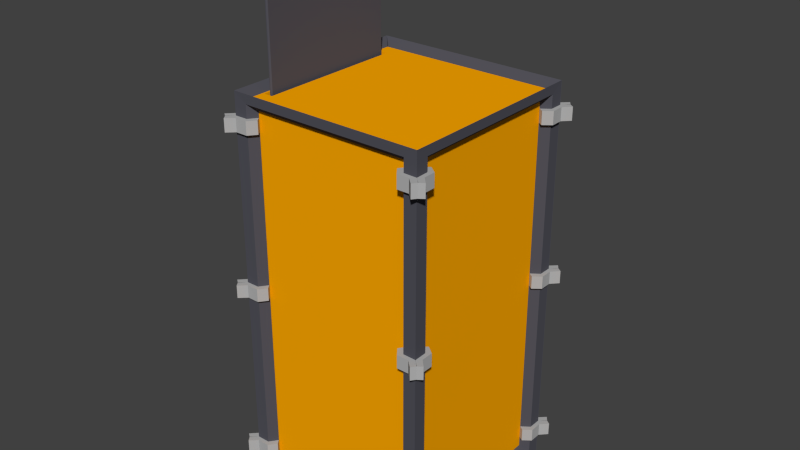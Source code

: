 # Source: DebrisCompactor.blend  (saved by Blender 2.76.0; exported with 4.5.12 LTS)
import bpy
from mathutils import Matrix  # noqa: F401  (used for matrix-valued properties, if any)

bpy.ops.wm.read_factory_settings(use_empty=True)
scene = bpy.context.scene
scene.name = 'Scene'

# ---- collections
col_collection_1 = bpy.data.collections.new('Collection 1'); scene.collection.children.link(col_collection_1)

# ---- materials (node trees are filled in below, after node groups)
mat_compactorbase = bpy.data.materials.new('CompactorBase')
mat_compactorbase.alpha_threshold = 0.0
mat_compactorbase.use_transparent_shadow = False
mat_compactorbase.diffuse_color = (1.0, 0.3962, 0.0, 1.0)
mat_compactorbase.roughness = 0.5
mat_compactorbase.specular_intensity = 0.3789
mat_compactoredge = bpy.data.materials.new('CompactorEdge')
mat_compactoredge.alpha_threshold = 0.0
mat_compactoredge.use_transparent_shadow = False
mat_compactoredge.diffuse_color = (0.08392, 0.08392, 0.1025, 1.0)
mat_compactoredge.roughness = 0.5
mat_compactoredge.specular_intensity = 0.4684
mat_compactorclamp = bpy.data.materials.new('CompactorClamp')
mat_compactorclamp.alpha_threshold = 0.0
mat_compactorclamp.use_transparent_shadow = False
mat_compactorclamp.diffuse_color = (0.448, 0.448, 0.448, 1.0)
mat_compactorclamp.roughness = 0.5
mat_redbutton = bpy.data.materials.new('RedButton')
mat_redbutton.alpha_threshold = 0.0
mat_redbutton.use_transparent_shadow = False
mat_redbutton.diffuse_color = (0.8, 0.0, 0.003511, 1.0)
mat_redbutton.specular_color = (1.0, 0.006444, 0.0)
mat_redbutton.roughness = 0.5
mat_redbutton.specular_intensity = 0.0
mat_glass = bpy.data.materials.new('Glass')
mat_glass.alpha_threshold = 0.0
mat_glass.use_transparent_shadow = False
mat_glass.roughness = 0.5

# ---- material node trees

# ---- world
world_world = bpy.data.worlds.new('World'); scene.world = world_world
world_world.color = (0.05088, 0.05088, 0.05088)
world_world.use_sun_shadow = False
world_world.sun_shadow_jitter_overblur = 0.0
world_world.cycles.sampling_method = 'MANUAL'
world_world.cycles.sample_map_resolution = 256

# ---- meshes
me_circle_002 = bpy.data.meshes.new('Circle.002')
me_circle_002.from_pydata([(0.04811, 1.999, -2.417), (0.04811, -1.999, -2.417), (0.04811, -1.999, 2.29), (0.04811, 1.999, 2.29), (-0.04838, 1.999, 2.29), (-0.04838, -1.999, 2.29), (-0.04838, -1.999, -2.417), (-0.04838, 1.999, -2.417), (-0.009799, 2.369, -2.807), (-0.04838, 2.33, -2.807), (-0.009799, 2.33, -2.846), (-0.009799, -2.369, -2.807), (-0.009799, -2.33, -2.846), (-0.04838, -2.33, -2.807), (-0.009799, -2.369, 2.681), (-0.04838, -2.33, 2.681), (-0.009799, -2.33, 2.719), (-0.009799, 2.369, 2.681), (-0.009799, 2.33, 2.719), (-0.04838, 2.33, 2.681), (0.01822, -2.33, -2.846), (0.01822, -2.369, -2.807), (0.0568, -2.33, -2.807), (0.01822, 2.33, -2.846), (0.0568, 2.33, -2.807), (0.01822, 2.369, -2.807), (0.01822, -2.369, 2.681), (0.01822, -2.33, 2.719), (0.0568, -2.33, 2.681), (0.01822, 2.33, 2.719), (0.01822, 2.369, 2.681), (0.0568, 2.33, 2.681), (0.04811, 1.999, -0.0634), (0.04811, -1.999, -0.0634), (-0.04838, 1.999, -0.0634), (-0.04838, -1.999, -0.0634), (0.04811, -1.999, 1.113), (-0.04838, -1.999, 1.113), (-0.04838, -2.33, 1.309), (0.04811, 1.999, 1.113), (-0.04838, 1.999, 1.113), (0.04811, 1.999, -1.24), (-0.04838, 1.999, -1.24), (0.04811, -1.999, -1.24), (-0.04838, -1.999, -1.24), (0.04811, 1.999, 0.2195), (-0.04838, 1.999, 0.2195), (0.04811, -1.999, 0.2195), (-0.04838, -1.999, 0.2195), (0.04811, -1.999, 1.396), (-0.04838, -1.999, 1.396), (0.04811, 1.999, 1.396), (-0.04838, 1.999, 1.396), (0.04811, -1.999, -0.9572), (-0.04838, -1.999, -0.9572), (0.04811, 1.999, -0.9572), (-0.04838, 1.999, -0.9572), (-0.04838, 2.33, -1.153)], [], [(16, 18, 29, 27), (28, 22, 21, 26), (10, 12, 20, 23), (4, 5, 2, 3), (8, 9, 10), (11, 12, 13), (14, 15, 16), (17, 18, 19), (20, 21, 22), (23, 24, 25), (26, 27, 28), (29, 30, 31), (31, 30, 25, 24), (12, 10, 9, 13), (15, 19, 18, 16), (25, 8, 10, 23), (11, 21, 20, 12), (16, 27, 26, 14), (17, 30, 29, 18), (31, 28, 27, 29), (22, 24, 23, 20), (49, 51, 3, 2), (52, 4, 3, 51), (6, 7, 0, 1), (44, 6, 1, 43), (48, 35, 33, 47), (56, 34, 32, 55), (53, 55, 32, 33), (9, 57, 56, 42, 7, 6, 44, 54, 35, 48, 37, 38, 13), (11, 13, 38, 15, 14), (57, 9, 8, 17, 19), (50, 37, 36, 49), (46, 40, 39, 45), (47, 45, 39, 36), (11, 14, 26, 21), (22, 28, 31, 24), (15, 38, 37, 50, 5, 4, 52, 40, 46, 34, 56, 57, 19), (1, 0, 41, 43), (7, 42, 41, 0), (54, 44, 43, 53), (33, 32, 45, 47), (34, 46, 45, 32), (37, 48, 47, 36), (5, 50, 49, 2), (40, 52, 51, 39), (36, 39, 51, 49), (17, 8, 25, 30), (35, 54, 53, 33), (43, 41, 55, 53), (42, 56, 55, 41), (56, 54, 53, 55), (47, 45, 46, 48), (52, 50, 49, 51), (40, 37, 36, 39), (34, 35, 33, 32), (43, 41, 42, 44), (56, 54, 44, 42), (46, 48, 35, 34), (52, 50, 37, 40)])
me_circle_002.polygons.foreach_set('material_index', [1, 1, 1, 1, 1, 1, 1, 1, 1, 1, 1, 1, 1, 1, 1, 1, 1, 1, 1, 1, 1, 1, 1, 1, 1, 1, 1, 1, 1, 1, 1, 2, 1, 1, 1, 1, 1, 1, 1, 2, 2, 2, 1, 1, 2, 2, 1, 1, 2, 2, 2, 2, 2, 2, 2, 2, 2, 2, 2])
me_circle_002.materials.append(mat_compactorbase)
me_circle_002.materials.append(mat_compactoredge)
me_circle_002.materials.append(mat_compactorclamp)
me_circle_002.use_remesh_preserve_volume = False
me_circle_002.use_remesh_preserve_attributes = False
me_circle_002.use_mirror_vertex_groups = False
me_circle_002.update()
me_circle_001 = bpy.data.meshes.new('Circle.001')
me_circle_001.from_pydata([(-0.9698, 1.067, -0.57), (-0.97, 1.049, -0.6625), (-0.9701, 0.9963, -0.741), (-0.9702, 0.9178, -0.7935), (-0.9702, 0.8252, -0.8119), (-0.9702, 0.7326, -0.7935), (-0.9701, 0.6542, -0.741), (-0.97, 0.6017, -0.6625), (-0.9698, 0.5833, -0.57), (-0.9697, 0.6017, -0.4774), (-0.9696, 0.6542, -0.3989), (-0.9695, 0.7326, -0.3465), (-0.9694, 0.8252, -0.3281), (-0.9695, 0.9178, -0.3465), (-0.9696, 0.9963, -0.3989), (-0.9697, 1.049, -0.4774), (-1.175, 1.003, -0.5696), (-1.175, 0.9893, -0.6376), (-1.175, 0.9508, -0.6952), (-1.175, 0.8932, -0.7337), (-1.175, 0.8252, -0.7472), (-1.175, 0.7572, -0.7337), (-1.175, 0.6996, -0.6952), (-1.175, 0.6611, -0.6376), (-1.175, 0.6476, -0.5696), (-1.175, 0.6611, -0.5017), (-1.175, 0.6996, -0.444), (-1.175, 0.7572, -0.4055), (-1.175, 0.8252, -0.392), (-1.175, 0.8932, -0.4055), (-1.175, 0.9508, -0.444), (-1.175, 0.9893, -0.5017), (-1.206, 0.993, -0.5696), (-1.207, 0.9803, -0.6338), (-1.207, 0.9439, -0.6882), (-1.207, 0.8894, -0.7246), (-1.207, 0.8252, -0.7374), (-1.207, 0.761, -0.7246), (-1.207, 0.7065, -0.6882), (-1.207, 0.6702, -0.6338), (-1.206, 0.6574, -0.5696), (-1.206, 0.6702, -0.5053), (-1.206, 0.7065, -0.4509), (-1.206, 0.761, -0.4145), (-1.206, 0.8252, -0.4017), (-1.206, 0.8894, -0.4145), (-1.206, 0.9439, -0.4509), (-1.206, 0.9803, -0.5053), (-1.229, 0.976, -0.5695), (-1.229, 0.9645, -0.6272), (-1.229, 0.9318, -0.6762), (-1.229, 0.8829, -0.7088), (-1.229, 0.8252, -0.7203), (-1.229, 0.7675, -0.7088), (-1.229, 0.7186, -0.6762), (-1.229, 0.6859, -0.6272), (-1.229, 0.6744, -0.5695), (-1.229, 0.6859, -0.5118), (-1.229, 0.7186, -0.4629), (-1.229, 0.7675, -0.4302), (-1.229, 0.8252, -0.4187), (-1.229, 0.8829, -0.4302), (-1.229, 0.9318, -0.4629), (-1.229, 0.9645, -0.5118), (-1.248, 0.9488, -0.5693), (-1.248, 0.9395, -0.6162), (-1.248, 0.9129, -0.656), (-1.248, 0.8732, -0.6825), (-1.248, 0.8263, -0.6919), (-1.248, 0.7794, -0.6825), (-1.248, 0.7397, -0.656), (-1.248, 0.7131, -0.6162), (-1.248, 0.7038, -0.5693), (-1.248, 0.7131, -0.5224), (-1.247, 0.7397, -0.4827), (-1.247, 0.7794, -0.4561), (-1.247, 0.8263, -0.4468), (-1.247, 0.8732, -0.4561), (-1.247, 0.9129, -0.4827), (-1.248, 0.9395, -0.5224), (-1.259, 0.911, -0.5693), (-1.259, 0.9046, -0.6017), (-1.259, 0.8862, -0.6292), (-1.259, 0.8587, -0.6476), (-1.259, 0.8263, -0.654), (-1.259, 0.7939, -0.6476), (-1.259, 0.7664, -0.6292), (-1.259, 0.748, -0.6017), (-1.259, 0.7416, -0.5693), (-1.259, 0.748, -0.5369), (-1.259, 0.7664, -0.5094), (-1.259, 0.7939, -0.4911), (-1.259, 0.8263, -0.4846), (-1.259, 0.8587, -0.4911), (-1.259, 0.8862, -0.5094), (-1.259, 0.9046, -0.5369), (-0.9987, 1.003, -0.5699), (-1.005, 1.003, -0.5699), (-0.9988, 0.9893, -0.6379), (-1.005, 0.9893, -0.6379), (-0.9989, 0.9508, -0.6955), (-1.005, 0.9508, -0.6955), (-0.999, 0.8932, -0.734), (-1.005, 0.8932, -0.734), (-0.999, 0.8252, -0.7475), (-1.005, 0.8252, -0.7475), (-0.999, 0.7572, -0.734), (-1.005, 0.7572, -0.734), (-0.9989, 0.6996, -0.6955), (-1.005, 0.6996, -0.6955), (-0.9988, 0.6611, -0.6379), (-1.005, 0.6611, -0.6379), (-0.9987, 0.6476, -0.5699), (-1.005, 0.6476, -0.5699), (-0.9986, 0.6611, -0.502), (-1.005, 0.6611, -0.5019), (-0.9985, 0.6996, -0.4443), (-1.005, 0.6996, -0.4443), (-0.9984, 0.7572, -0.4058), (-1.005, 0.7572, -0.4058), (-0.9984, 0.8252, -0.3923), (-1.004, 0.8252, -0.3923), (-0.9984, 0.8932, -0.4058), (-1.005, 0.8932, -0.4058), (-0.9985, 0.9508, -0.4443), (-1.005, 0.9508, -0.4443), (-0.9986, 0.9893, -0.502), (-1.005, 0.9893, -0.5019), (-1.048, 1.067, -0.5698), (-1.048, 1.049, -0.6624), (-1.048, 0.9963, -0.7409), (-1.048, 0.9178, -0.7933), (-1.048, 0.8252, -0.8118), (-1.048, 0.7326, -0.7933), (-1.048, 0.6541, -0.7409), (-1.048, 0.6017, -0.6624), (-1.048, 0.5833, -0.5698), (-1.048, 0.6017, -0.4773), (-1.048, 0.6541, -0.3988), (-1.048, 0.7326, -0.3463), (-1.048, 0.8252, -0.3279), (-1.048, 0.9178, -0.3463), (-1.048, 0.9963, -0.3988), (-1.048, 1.049, -0.4773), (-1.048, 1.011, -0.5698), (-1.048, 0.9967, -0.6409), (-1.048, 0.9565, -0.7011), (-1.048, 0.8962, -0.7413), (-1.048, 0.8252, -0.7554), (-1.048, 0.7542, -0.7413), (-1.048, 0.694, -0.7011), (-1.048, 0.6537, -0.6409), (-1.048, 0.6396, -0.5698), (-1.048, 0.6537, -0.4988), (-1.048, 0.694, -0.4386), (-1.048, 0.7542, -0.3984), (-1.048, 0.8252, -0.3842), (-1.048, 0.8962, -0.3984), (-1.048, 0.9565, -0.4386), (-1.048, 0.9967, -0.4988), (-0.9698, -0.7386, -0.57), (-0.97, -0.757, -0.6625), (-0.9701, -0.8095, -0.741), (-0.9702, -0.888, -0.7935), (-0.9702, -0.9805, -0.8119), (-0.9702, -1.073, -0.7935), (-0.9701, -1.152, -0.741), (-0.97, -1.204, -0.6625), (-0.9698, -1.222, -0.57), (-0.9697, -1.204, -0.4774), (-0.9696, -1.152, -0.3989), (-0.9695, -1.073, -0.3465), (-0.9694, -0.9805, -0.3281), (-0.9695, -0.888, -0.3465), (-0.9696, -0.8095, -0.3989), (-0.9697, -0.757, -0.4774), (-1.175, -0.8029, -0.5696), (-1.175, -0.8165, -0.6376), (-1.175, -0.855, -0.6952), (-1.175, -0.9126, -0.7337), (-1.175, -0.9805, -0.7472), (-1.175, -1.048, -0.7337), (-1.175, -1.106, -0.6952), (-1.175, -1.145, -0.6376), (-1.175, -1.158, -0.5696), (-1.175, -1.145, -0.5017), (-1.175, -1.106, -0.444), (-1.175, -1.048, -0.4055), (-1.175, -0.9805, -0.392), (-1.175, -0.9126, -0.4055), (-1.175, -0.855, -0.444), (-1.175, -0.8165, -0.5017), (-1.206, -0.8127, -0.5696), (-1.207, -0.8255, -0.6338), (-1.207, -0.8619, -0.6882), (-1.207, -0.9163, -0.7246), (-1.207, -0.9805, -0.7374), (-1.207, -1.045, -0.7246), (-1.207, -1.099, -0.6882), (-1.207, -1.136, -0.6338), (-1.206, -1.148, -0.5696), (-1.206, -1.136, -0.5053), (-1.206, -1.099, -0.4509), (-1.206, -1.045, -0.4145), (-1.206, -0.9805, -0.4017), (-1.206, -0.9163, -0.4145), (-1.206, -0.8619, -0.4509), (-1.206, -0.8255, -0.5053), (-1.229, -0.8297, -0.5695), (-1.229, -0.8412, -0.6272), (-1.229, -0.8739, -0.6762), (-1.229, -0.9228, -0.7088), (-1.229, -0.9805, -0.7203), (-1.229, -1.038, -0.7088), (-1.229, -1.087, -0.6762), (-1.229, -1.12, -0.6272), (-1.229, -1.131, -0.5695), (-1.229, -1.12, -0.5118), (-1.229, -1.087, -0.4629), (-1.229, -1.038, -0.4302), (-1.229, -0.9805, -0.4187), (-1.229, -0.9228, -0.4302), (-1.229, -0.8739, -0.4629), (-1.229, -0.8412, -0.5118), (-1.248, -0.8569, -0.5693), (-1.248, -0.8662, -0.6162), (-1.248, -0.8928, -0.656), (-1.248, -0.9326, -0.6825), (-1.248, -0.9794, -0.6919), (-1.248, -1.026, -0.6825), (-1.248, -1.066, -0.656), (-1.248, -1.093, -0.6162), (-1.248, -1.102, -0.5693), (-1.248, -1.093, -0.5224), (-1.247, -1.066, -0.4827), (-1.247, -1.026, -0.4561), (-1.247, -0.9794, -0.4468), (-1.247, -0.9326, -0.4561), (-1.247, -0.8928, -0.4827), (-1.248, -0.8662, -0.5224), (-1.259, -0.8947, -0.5693), (-1.259, -0.9012, -0.6017), (-1.259, -0.9195, -0.6292), (-1.259, -0.947, -0.6476), (-1.259, -0.9794, -0.654), (-1.259, -1.012, -0.6476), (-1.259, -1.039, -0.6292), (-1.259, -1.058, -0.6017), (-1.259, -1.064, -0.5693), (-1.259, -1.058, -0.5369), (-1.259, -1.039, -0.5094), (-1.259, -1.012, -0.4911), (-1.259, -0.9794, -0.4846), (-1.259, -0.947, -0.4911), (-1.259, -0.9195, -0.5094), (-1.259, -0.9012, -0.5369), (-0.9987, -0.8029, -0.5699), (-1.005, -0.8029, -0.5699), (-0.9988, -0.8165, -0.6379), (-1.005, -0.8164, -0.6379), (-0.9989, -0.855, -0.6955), (-1.005, -0.8549, -0.6955), (-0.999, -0.9126, -0.734), (-1.005, -0.9126, -0.734), (-0.999, -0.9805, -0.7475), (-1.005, -0.9805, -0.7475), (-0.999, -1.048, -0.734), (-1.005, -1.049, -0.734), (-0.9989, -1.106, -0.6955), (-1.005, -1.106, -0.6955), (-0.9988, -1.145, -0.6379), (-1.005, -1.145, -0.6379), (-0.9987, -1.158, -0.5699), (-1.005, -1.158, -0.5699), (-0.9986, -1.145, -0.502), (-1.005, -1.145, -0.5019), (-0.9985, -1.106, -0.4443), (-1.005, -1.106, -0.4443), (-0.9984, -1.048, -0.4058), (-1.005, -1.049, -0.4058), (-0.9984, -0.9805, -0.3923), (-1.004, -0.9805, -0.3923), (-0.9984, -0.9126, -0.4058), (-1.005, -0.9126, -0.4058), (-0.9985, -0.855, -0.4443), (-1.005, -0.8549, -0.4443), (-0.9986, -0.8165, -0.502), (-1.005, -0.8164, -0.5019), (-1.048, -0.7386, -0.5698), (-1.048, -0.757, -0.6624), (-1.048, -0.8095, -0.7409), (-1.048, -0.888, -0.7933), (-1.048, -0.9805, -0.8118), (-1.048, -1.073, -0.7933), (-1.048, -1.152, -0.7409), (-1.048, -1.204, -0.6624), (-1.048, -1.222, -0.5698), (-1.048, -1.204, -0.4773), (-1.048, -1.152, -0.3988), (-1.048, -1.073, -0.3463), (-1.048, -0.9805, -0.3279), (-1.048, -0.888, -0.3463), (-1.048, -0.8095, -0.3988), (-1.048, -0.757, -0.4773), (-1.048, -0.7949, -0.5698), (-1.048, -0.8091, -0.6409), (-1.048, -0.8493, -0.7011), (-1.048, -0.9095, -0.7413), (-1.048, -0.9805, -0.7554), (-1.048, -1.052, -0.7413), (-1.048, -1.112, -0.7011), (-1.048, -1.152, -0.6409), (-1.048, -1.166, -0.5698), (-1.048, -1.152, -0.4988), (-1.048, -1.112, -0.4386), (-1.048, -1.052, -0.3984), (-1.048, -0.9805, -0.3842), (-1.048, -0.9095, -0.3984), (-1.048, -0.8493, -0.4386), (-1.048, -0.8091, -0.4988), (-0.9698, -1.332, -0.57), (-0.97, -1.35, -0.6625), (-0.9701, -1.403, -0.741), (-0.9702, -1.481, -0.7935), (-0.9702, -1.574, -0.8119), (-0.9702, -1.666, -0.7935), (-0.9701, -1.745, -0.741), (-0.97, -1.797, -0.6625), (-0.9698, -1.816, -0.57), (-0.9697, -1.797, -0.4774), (-0.9696, -1.745, -0.3989), (-0.9695, -1.666, -0.3465), (-0.9694, -1.574, -0.3281), (-0.9695, -1.481, -0.3465), (-0.9696, -1.403, -0.3989), (-0.9697, -1.35, -0.4774), (-1.175, -1.396, -0.5696), (-1.175, -1.41, -0.6376), (-1.175, -1.448, -0.6952), (-1.175, -1.506, -0.7337), (-1.175, -1.574, -0.7472), (-1.175, -1.642, -0.7337), (-1.175, -1.699, -0.6952), (-1.175, -1.738, -0.6376), (-1.175, -1.751, -0.5696), (-1.175, -1.738, -0.5017), (-1.175, -1.699, -0.444), (-1.175, -1.642, -0.4055), (-1.175, -1.574, -0.392), (-1.175, -1.506, -0.4055), (-1.175, -1.448, -0.444), (-1.175, -1.41, -0.5017), (-1.206, -1.406, -0.5696), (-1.207, -1.419, -0.6338), (-1.207, -1.455, -0.6882), (-1.207, -1.509, -0.7246), (-1.207, -1.574, -0.7374), (-1.207, -1.638, -0.7246), (-1.207, -1.692, -0.6882), (-1.207, -1.729, -0.6338), (-1.206, -1.742, -0.5696), (-1.206, -1.729, -0.5053), (-1.206, -1.692, -0.4509), (-1.206, -1.638, -0.4145), (-1.206, -1.574, -0.4017), (-1.206, -1.509, -0.4145), (-1.206, -1.455, -0.4509), (-1.206, -1.419, -0.5053), (-1.229, -1.423, -0.5695), (-1.229, -1.434, -0.6272), (-1.229, -1.467, -0.6762), (-1.229, -1.516, -0.7088), (-1.229, -1.574, -0.7203), (-1.229, -1.631, -0.7088), (-1.229, -1.68, -0.6762), (-1.229, -1.713, -0.6272), (-1.229, -1.725, -0.5695), (-1.229, -1.713, -0.5118), (-1.229, -1.68, -0.4629), (-1.229, -1.631, -0.4302), (-1.229, -1.574, -0.4187), (-1.229, -1.516, -0.4302), (-1.229, -1.467, -0.4629), (-1.229, -1.434, -0.5118), (-1.248, -1.45, -0.5693), (-1.248, -1.459, -0.6162), (-1.248, -1.486, -0.656), (-1.248, -1.526, -0.6825), (-1.248, -1.573, -0.6919), (-1.248, -1.62, -0.6825), (-1.248, -1.659, -0.656), (-1.248, -1.686, -0.6162), (-1.248, -1.695, -0.5693), (-1.248, -1.686, -0.5224), (-1.247, -1.659, -0.4827), (-1.247, -1.62, -0.4561), (-1.247, -1.573, -0.4468), (-1.247, -1.526, -0.4561), (-1.247, -1.486, -0.4827), (-1.248, -1.459, -0.5224), (-1.259, -1.488, -0.5693), (-1.259, -1.494, -0.6017), (-1.259, -1.513, -0.6292), (-1.259, -1.54, -0.6476), (-1.259, -1.573, -0.654), (-1.259, -1.605, -0.6476), (-1.259, -1.633, -0.6292), (-1.259, -1.651, -0.6017), (-1.259, -1.657, -0.5693), (-1.259, -1.651, -0.5369), (-1.259, -1.633, -0.5094), (-1.259, -1.605, -0.4911), (-1.259, -1.573, -0.4846), (-1.259, -1.54, -0.4911), (-1.259, -1.513, -0.5094), (-1.259, -1.494, -0.5369), (-0.9987, -1.396, -0.5699), (-1.005, -1.396, -0.5699), (-0.9988, -1.41, -0.6379), (-1.005, -1.41, -0.6379), (-0.9989, -1.448, -0.6955), (-1.005, -1.448, -0.6955), (-0.999, -1.506, -0.734), (-1.005, -1.506, -0.734), (-0.999, -1.574, -0.7475), (-1.005, -1.574, -0.7475), (-0.999, -1.642, -0.734), (-1.005, -1.642, -0.734), (-0.9989, -1.699, -0.6955), (-1.005, -1.699, -0.6955), (-0.9988, -1.738, -0.6379), (-1.005, -1.738, -0.6379), (-0.9987, -1.751, -0.5699), (-1.005, -1.751, -0.5699), (-0.9986, -1.738, -0.502), (-1.005, -1.738, -0.5019), (-0.9985, -1.699, -0.4443), (-1.005, -1.699, -0.4443), (-0.9984, -1.642, -0.4058), (-1.005, -1.642, -0.4058), (-0.9984, -1.574, -0.3923), (-1.004, -1.574, -0.3923), (-0.9984, -1.506, -0.4058), (-1.005, -1.506, -0.4058), (-0.9985, -1.448, -0.4443), (-1.005, -1.448, -0.4443), (-0.9986, -1.41, -0.502), (-1.005, -1.41, -0.5019), (-1.048, -1.332, -0.5698), (-1.048, -1.35, -0.6624), (-1.048, -1.403, -0.7409), (-1.048, -1.481, -0.7933), (-1.048, -1.574, -0.8118), (-1.048, -1.666, -0.7933), (-1.048, -1.745, -0.7409), (-1.048, -1.797, -0.6624), (-1.048, -1.816, -0.5698), (-1.048, -1.797, -0.4773), (-1.048, -1.745, -0.3988), (-1.048, -1.666, -0.3463), (-1.048, -1.574, -0.3279), (-1.048, -1.481, -0.3463), (-1.048, -1.403, -0.3988), (-1.048, -1.35, -0.4773), (-1.048, -1.388, -0.5698), (-1.048, -1.402, -0.6409), (-1.048, -1.442, -0.7011), (-1.048, -1.503, -0.7413), (-1.048, -1.574, -0.7554), (-1.048, -1.645, -0.7413), (-1.048, -1.705, -0.7011), (-1.048, -1.745, -0.6409), (-1.048, -1.759, -0.5698), (-1.048, -1.745, -0.4988), (-1.048, -1.705, -0.4386), (-1.048, -1.645, -0.3984), (-1.048, -1.574, -0.3842), (-1.048, -1.503, -0.3984), (-1.048, -1.442, -0.4386), (-1.048, -1.402, -0.4988), (-0.9698, -0.1155, -0.57), (-0.97, -0.1339, -0.6625), (-0.9701, -0.1864, -0.741), (-0.9702, -0.2649, -0.7935), (-0.9702, -0.3574, -0.8119), (-0.9702, -0.45, -0.7935), (-0.9701, -0.5285, -0.741), (-0.97, -0.5809, -0.6625), (-0.9698, -0.5994, -0.57), (-0.9697, -0.5809, -0.4774), (-0.9696, -0.5285, -0.3989), (-0.9695, -0.45, -0.3465), (-0.9694, -0.3574, -0.3281), (-0.9695, -0.2649, -0.3465), (-0.9696, -0.1864, -0.3989), (-0.9697, -0.1339, -0.4774), (-1.175, -0.1798, -0.5696), (-1.175, -0.1934, -0.6376), (-1.175, -0.2319, -0.6952), (-1.175, -0.2895, -0.7337), (-1.175, -0.3574, -0.7472), (-1.175, -0.4254, -0.7337), (-1.175, -0.483, -0.6952), (-1.175, -0.5215, -0.6376), (-1.175, -0.535, -0.5696), (-1.175, -0.5215, -0.5017), (-1.175, -0.483, -0.444), (-1.175, -0.4254, -0.4055), (-1.175, -0.3574, -0.392), (-1.175, -0.2895, -0.4055), (-1.175, -0.2319, -0.444), (-1.175, -0.1934, -0.5017), (-1.206, -0.1896, -0.5696), (-1.207, -0.2024, -0.6338), (-1.207, -0.2388, -0.6882), (-1.207, -0.2932, -0.7246), (-1.207, -0.3574, -0.7374), (-1.207, -0.4217, -0.7246), (-1.207, -0.4761, -0.6882), (-1.207, -0.5125, -0.6338), (-1.206, -0.5253, -0.5696), (-1.206, -0.5125, -0.5053), (-1.206, -0.4761, -0.4509), (-1.206, -0.4217, -0.4145), (-1.206, -0.3574, -0.4017), (-1.206, -0.2932, -0.4145), (-1.206, -0.2388, -0.4509), (-1.206, -0.2024, -0.5053), (-1.229, -0.2067, -0.5695), (-1.229, -0.2181, -0.6272), (-1.229, -0.2508, -0.6762), (-1.229, -0.2997, -0.7088), (-1.229, -0.3574, -0.7203), (-1.229, -0.4151, -0.7088), (-1.229, -0.4641, -0.6762), (-1.229, -0.4968, -0.6272), (-1.229, -0.5082, -0.5695), (-1.229, -0.4968, -0.5118), (-1.229, -0.4641, -0.4629), (-1.229, -0.4151, -0.4302), (-1.229, -0.3574, -0.4187), (-1.229, -0.2997, -0.4302), (-1.229, -0.2508, -0.4629), (-1.229, -0.2181, -0.5118), (-1.248, -0.2338, -0.5693), (-1.248, -0.2432, -0.6162), (-1.248, -0.2697, -0.656), (-1.248, -0.3095, -0.6825), (-1.248, -0.3564, -0.6919), (-1.248, -0.4032, -0.6825), (-1.248, -0.443, -0.656), (-1.248, -0.4696, -0.6162), (-1.248, -0.4789, -0.5693), (-1.248, -0.4696, -0.5224), (-1.247, -0.443, -0.4827), (-1.247, -0.4032, -0.4561), (-1.247, -0.3564, -0.4468), (-1.247, -0.3095, -0.4561), (-1.247, -0.2697, -0.4827), (-1.248, -0.2432, -0.5224), (-1.259, -0.2716, -0.5693), (-1.259, -0.2781, -0.6017), (-1.259, -0.2964, -0.6292), (-1.259, -0.3239, -0.6476), (-1.259, -0.3564, -0.654), (-1.259, -0.3888, -0.6476), (-1.259, -0.4163, -0.6292), (-1.259, -0.4346, -0.6017), (-1.259, -0.4411, -0.5693), (-1.259, -0.4346, -0.5369), (-1.259, -0.4163, -0.5094), (-1.259, -0.3888, -0.4911), (-1.259, -0.3564, -0.4846), (-1.259, -0.3239, -0.4911), (-1.259, -0.2964, -0.5094), (-1.259, -0.2781, -0.5369), (-0.9987, -0.1798, -0.5699), (-1.005, -0.1798, -0.5699), (-0.9988, -0.1934, -0.6379), (-1.005, -0.1933, -0.6379), (-0.9989, -0.2319, -0.6955), (-1.005, -0.2318, -0.6955), (-0.999, -0.2895, -0.734), (-1.005, -0.2895, -0.734), (-0.999, -0.3574, -0.7475), (-1.005, -0.3574, -0.7475), (-0.999, -0.4254, -0.734), (-1.005, -0.4254, -0.734), (-0.9989, -0.483, -0.6955), (-1.005, -0.483, -0.6955), (-0.9988, -0.5215, -0.6379), (-1.005, -0.5215, -0.6379), (-0.9987, -0.535, -0.5699), (-1.005, -0.5351, -0.5699), (-0.9986, -0.5215, -0.502), (-1.005, -0.5215, -0.5019), (-0.9985, -0.483, -0.4443), (-1.005, -0.483, -0.4443), (-0.9984, -0.4254, -0.4058), (-1.005, -0.4254, -0.4058), (-0.9984, -0.3574, -0.3923), (-1.004, -0.3574, -0.3923), (-0.9984, -0.2895, -0.4058), (-1.005, -0.2895, -0.4058), (-0.9985, -0.2319, -0.4443), (-1.005, -0.2318, -0.4443), (-0.9986, -0.1934, -0.502), (-1.005, -0.1933, -0.5019), (-1.048, -0.1155, -0.5698), (-1.048, -0.1339, -0.6624), (-1.048, -0.1864, -0.7409), (-1.048, -0.2649, -0.7933), (-1.048, -0.3574, -0.8118), (-1.048, -0.45, -0.7933), (-1.048, -0.5285, -0.7409), (-1.048, -0.5809, -0.6624), (-1.048, -0.5994, -0.5698), (-1.048, -0.5809, -0.4773), (-1.048, -0.5285, -0.3988), (-1.048, -0.45, -0.3463), (-1.048, -0.3574, -0.3279), (-1.048, -0.2649, -0.3463), (-1.048, -0.1864, -0.3988), (-1.048, -0.1339, -0.4773), (-1.048, -0.1718, -0.5698), (-1.048, -0.186, -0.6409), (-1.048, -0.2262, -0.7011), (-1.048, -0.2864, -0.7413), (-1.048, -0.3574, -0.7554), (-1.048, -0.4285, -0.7413), (-1.048, -0.4887, -0.7011), (-1.048, -0.5289, -0.6409), (-1.048, -0.543, -0.5698), (-1.048, -0.5289, -0.4988), (-1.048, -0.4887, -0.4386), (-1.048, -0.4285, -0.3984), (-1.048, -0.3574, -0.3842), (-1.048, -0.2864, -0.3984), (-1.048, -0.2262, -0.4386), (-1.048, -0.186, -0.4988), (-0.9698, 0.4777, -0.57), (-0.97, 0.4592, -0.6625), (-0.9701, 0.4068, -0.741), (-0.9702, 0.3283, -0.7935), (-0.9702, 0.2357, -0.8119), (-0.9702, 0.1432, -0.7935), (-0.9701, 0.06469, -0.741), (-0.97, 0.01225, -0.6625), (-0.9698, -0.006169, -0.57), (-0.9697, 0.01225, -0.4774), (-0.9696, 0.06469, -0.3989), (-0.9695, 0.1432, -0.3465), (-0.9694, 0.2357, -0.3281), (-0.9695, 0.3283, -0.3465), (-0.9696, 0.4068, -0.3989), (-0.9697, 0.4592, -0.4774), (-1.175, 0.4133, -0.5696), (-1.175, 0.3998, -0.6376), (-1.175, 0.3613, -0.6952), (-1.175, 0.3037, -0.7337), (-1.175, 0.2357, -0.7472), (-1.175, 0.1678, -0.7337), (-1.175, 0.1102, -0.6952), (-1.175, 0.07167, -0.6376), (-1.175, 0.05815, -0.5696), (-1.175, 0.07167, -0.5017), (-1.175, 0.1102, -0.444), (-1.175, 0.1678, -0.4055), (-1.175, 0.2357, -0.392), (-1.175, 0.3037, -0.4055), (-1.175, 0.3613, -0.444), (-1.175, 0.3998, -0.5017), (-1.206, 0.4036, -0.5696), (-1.207, 0.3908, -0.6338), (-1.207, 0.3544, -0.6882), (-1.207, 0.3, -0.7246), (-1.207, 0.2357, -0.7374), (-1.207, 0.1715, -0.7246), (-1.207, 0.1171, -0.6882), (-1.207, 0.0807, -0.6338), (-1.206, 0.06792, -0.5696), (-1.206, 0.0807, -0.5053), (-1.206, 0.1171, -0.4509), (-1.206, 0.1715, -0.4145), (-1.206, 0.2357, -0.4017), (-1.206, 0.3, -0.4145), (-1.206, 0.3544, -0.4509), (-1.206, 0.3908, -0.5053), (-1.229, 0.3865, -0.5695), (-1.229, 0.3751, -0.6272), (-1.229, 0.3424, -0.6762), (-1.229, 0.2935, -0.7088), (-1.229, 0.2357, -0.7203), (-1.229, 0.178, -0.7088), (-1.229, 0.1291, -0.6762), (-1.229, 0.09643, -0.6272), (-1.229, 0.08496, -0.5695), (-1.229, 0.09643, -0.5118), (-1.229, 0.1291, -0.4629), (-1.229, 0.178, -0.4302), (-1.229, 0.2357, -0.4187), (-1.229, 0.2935, -0.4302), (-1.229, 0.3424, -0.4629), (-1.229, 0.3751, -0.5118), (-1.248, 0.3594, -0.5693), (-1.248, 0.35, -0.6162), (-1.248, 0.3235, -0.656), (-1.248, 0.2837, -0.6825), (-1.248, 0.2368, -0.6919), (-1.248, 0.1899, -0.6825), (-1.248, 0.1502, -0.656), (-1.248, 0.1236, -0.6162), (-1.248, 0.1143, -0.5693), (-1.248, 0.1236, -0.5224), (-1.247, 0.1502, -0.4827), (-1.247, 0.1899, -0.4561), (-1.247, 0.2368, -0.4468), (-1.247, 0.2837, -0.4561), (-1.247, 0.3235, -0.4827), (-1.248, 0.35, -0.5224), (-1.259, 0.3216, -0.5693), (-1.259, 0.3151, -0.6017), (-1.259, 0.2967, -0.6292), (-1.259, 0.2693, -0.6476), (-1.259, 0.2368, -0.654), (-1.259, 0.2044, -0.6476), (-1.259, 0.1769, -0.6292), (-1.259, 0.1586, -0.6017), (-1.259, 0.1521, -0.5693), (-1.259, 0.1586, -0.5369), (-1.259, 0.1769, -0.5094), (-1.259, 0.2044, -0.4911), (-1.259, 0.2368, -0.4846), (-1.259, 0.2693, -0.4911), (-1.259, 0.2967, -0.5094), (-1.259, 0.3151, -0.5369), (-0.9987, 0.4133, -0.5699), (-1.005, 0.4134, -0.5699), (-0.9988, 0.3998, -0.6379), (-1.005, 0.3998, -0.6379), (-0.9989, 0.3613, -0.6955), (-1.005, 0.3613, -0.6955), (-0.999, 0.3037, -0.734), (-1.005, 0.3037, -0.734), (-0.999, 0.2357, -0.7475), (-1.005, 0.2357, -0.7475), (-0.999, 0.1678, -0.734), (-1.005, 0.1678, -0.734), (-0.9989, 0.1102, -0.6955), (-1.005, 0.1101, -0.6955), (-0.9988, 0.07167, -0.6379), (-1.005, 0.07165, -0.6379), (-0.9987, 0.05815, -0.5699), (-1.005, 0.05813, -0.5699), (-0.9986, 0.07167, -0.502), (-1.005, 0.07165, -0.5019), (-0.9985, 0.1102, -0.4443), (-1.005, 0.1101, -0.4443), (-0.9984, 0.1678, -0.4058), (-1.005, 0.1678, -0.4058), (-0.9984, 0.2357, -0.3923), (-1.004, 0.2357, -0.3923), (-0.9984, 0.3037, -0.4058), (-1.005, 0.3037, -0.4058), (-0.9985, 0.3613, -0.4443), (-1.005, 0.3613, -0.4443), (-0.9986, 0.3998, -0.502), (-1.005, 0.3998, -0.5019), (-1.048, 0.4777, -0.5698), (-1.048, 0.4592, -0.6624), (-1.048, 0.4068, -0.7409), (-1.048, 0.3283, -0.7933), (-1.048, 0.2357, -0.8118), (-1.048, 0.1432, -0.7933), (-1.048, 0.06469, -0.7409), (-1.048, 0.01225, -0.6624), (-1.048, -0.006169, -0.5698), (-1.048, 0.01225, -0.4773), (-1.048, 0.06469, -0.3988), (-1.048, 0.1432, -0.3463), (-1.048, 0.2357, -0.3279), (-1.048, 0.3283, -0.3463), (-1.048, 0.4068, -0.3988), (-1.048, 0.4592, -0.4773), (-1.048, 0.4213, -0.5698), (-1.048, 0.4072, -0.6409), (-1.048, 0.367, -0.7011), (-1.048, 0.3068, -0.7413), (-1.048, 0.2357, -0.7554), (-1.048, 0.1647, -0.7413), (-1.048, 0.1045, -0.7011), (-1.048, 0.06427, -0.6409), (-1.048, 0.05014, -0.5698), (-1.048, 0.06427, -0.4988), (-1.048, 0.1045, -0.4386), (-1.048, 0.1647, -0.3984), (-1.048, 0.2357, -0.3842), (-1.048, 0.3068, -0.3984), (-1.048, 0.367, -0.4386), (-1.048, 0.4072, -0.4988), (5.311, -3.095, 6.813), (5.311, 3.404, 6.813), (5.311, -3.095, -6.367), (5.311, 3.404, -6.367), (5.022, -2.793, 6.579), (5.022, 3.102, 6.579), (5.022, -2.793, -6.133), (5.022, 3.102, -6.133), (5.304, -2.668, 6.507), (5.304, 2.977, 6.507), (5.304, -2.668, -6.061), (5.304, 2.977, -6.061), (5.029, -2.466, 6.283), (5.029, 2.775, 6.283), (5.029, -2.466, -5.838), (5.029, 2.775, -5.838), (-0.8979, -2.791, -6.133), (-0.8979, 3.104, -6.133), (-0.8979, -2.791, 6.579), (-0.8979, 3.104, 6.579), (-1.187, -3.093, -6.367), (-1.187, 3.406, -6.367), (-1.187, -3.093, 6.813), (-1.187, 3.406, 6.813), (-0.9046, -2.464, -5.838), (-0.9046, 2.777, -5.838), (-0.9046, -2.464, 6.283), (-0.9046, 2.777, 6.283), (-1.18, -2.666, -6.061), (-1.18, 2.979, -6.061), (-1.18, -2.666, 6.507), (-1.18, 2.979, 6.507), (-1.549, 3.509, -5.501), (-1.549, 3.509, -5.072), (-1.321, 3.27, -5.501), (-1.321, 3.27, -5.072), (-1.321, 2.872, -5.501), (-1.321, 2.872, -5.072), (-1.06, 2.67, -5.501), (-1.06, 2.67, -5.072), (-1.393, 3.621, -5.501), (-1.393, 3.621, -5.072), (-1.165, 3.381, -5.501), (-1.165, 3.381, -5.072), (-1.165, 2.984, -5.501), (-1.165, 2.984, -5.072), (-0.9046, 2.781, -5.501), (-0.9046, 2.781, -5.072), (-1.549, 3.509, 0.2778), (-1.549, 3.509, 0.7067), (-1.321, 3.27, 0.2778), (-1.321, 3.27, 0.7067), (-1.321, 2.872, 0.2778), (-1.321, 2.872, 0.7067), (-1.06, 2.67, 0.2778), (-1.06, 2.67, 0.7067), (-1.393, 3.621, 0.2778), (-1.393, 3.621, 0.7067), (-1.165, 3.381, 0.2778), (-1.165, 3.381, 0.7067), (-1.165, 2.984, 0.2778), (-1.165, 2.984, 0.7067), (-0.9046, 2.781, 0.2778), (-0.9046, 2.781, 0.7067), (-1.549, 3.509, 5.644), (-1.549, 3.509, 6.073), (-1.321, 3.27, 5.644), (-1.321, 3.27, 6.073), (-1.321, 2.872, 5.644), (-1.321, 2.872, 6.073), (-1.06, 2.67, 5.644), (-1.06, 2.67, 6.073), (-1.393, 3.621, 5.644), (-1.393, 3.621, 6.073), (-1.165, 3.381, 5.644), (-1.165, 3.381, 6.073), (-1.165, 2.984, 5.644), (-1.165, 2.984, 6.073), (-0.9046, 2.781, 5.644), (-0.9046, 2.781, 6.073), (-0.9046, -2.466, 6.073), (-0.9046, -2.466, 5.644), (-1.165, -2.668, 6.073), (-1.165, -2.668, 5.644), (-1.165, -3.066, 6.073), (-1.165, -3.066, 5.644), (-1.393, -3.305, 6.073), (-1.393, -3.305, 5.644), (-1.06, -2.354, 6.073), (-1.06, -2.354, 5.644), (-1.321, -2.557, 6.073), (-1.321, -2.557, 5.644), (-1.321, -2.954, 6.073), (-1.321, -2.954, 5.644), (-1.549, -3.194, 6.073), (-1.549, -3.194, 5.644), (-0.9046, -2.466, 0.7067), (-0.9046, -2.466, 0.2778), (-1.165, -2.668, 0.7067), (-1.165, -2.668, 0.2778), (-1.165, -3.066, 0.7067), (-1.165, -3.066, 0.2778), (-1.393, -3.305, 0.7067), (-1.393, -3.305, 0.2778), (-1.06, -2.354, 0.7067), (-1.06, -2.354, 0.2778), (-1.321, -2.557, 0.7067), (-1.321, -2.557, 0.2778), (-1.321, -2.954, 0.7067), (-1.321, -2.954, 0.2778), (-1.549, -3.194, 0.7067), (-1.549, -3.194, 0.2778), (-0.9046, -2.466, -5.072), (-0.9046, -2.466, -5.501), (-1.165, -2.668, -5.072), (-1.165, -2.668, -5.501), (-1.165, -3.066, -5.072), (-1.165, -3.066, -5.501), (-1.393, -3.305, -5.072), (-1.393, -3.305, -5.501), (-1.06, -2.354, -5.072), (-1.06, -2.354, -5.501), (-1.321, -2.557, -5.072), (-1.321, -2.557, -5.501), (-1.321, -2.954, -5.072), (-1.321, -2.954, -5.501), (-1.549, -3.194, -5.072), (-1.549, -3.194, -5.501), (5.41, -3.455, -5.501), (5.41, -3.455, -5.072), (5.17, -3.227, -5.501), (5.17, -3.227, -5.072), (4.773, -3.227, -5.501), (4.773, -3.227, -5.072), (4.571, -2.966, -5.501), (4.571, -2.966, -5.072), (5.521, -3.299, -5.501), (5.521, -3.299, -5.072), (5.282, -3.071, -5.501), (5.282, -3.071, -5.072), (4.885, -3.071, -5.501), (4.885, -3.071, -5.072), (4.682, -2.811, -5.501), (4.682, -2.811, -5.072), (5.41, -3.455, 0.2778), (5.41, -3.455, 0.7067), (5.17, -3.227, 0.2778), (5.17, -3.227, 0.7067), (4.773, -3.227, 0.2778), (4.773, -3.227, 0.7067), (4.571, -2.966, 0.2778), (4.571, -2.966, 0.7067), (5.521, -3.299, 0.2778), (5.521, -3.299, 0.7067), (5.282, -3.071, 0.2778), (5.282, -3.071, 0.7067), (4.885, -3.071, 0.2778), (4.885, -3.071, 0.7067), (4.682, -2.811, 0.2778), (4.682, -2.811, 0.7067), (5.41, -3.455, 5.644), (5.41, -3.455, 6.073), (5.17, -3.227, 5.644), (5.17, -3.227, 6.073), (4.773, -3.227, 5.644), (4.773, -3.227, 6.073), (4.571, -2.966, 5.644), (4.571, -2.966, 6.073), (5.521, -3.299, 5.644), (5.521, -3.299, 6.073), (5.282, -3.071, 5.644), (5.282, -3.071, 6.073), (4.885, -3.071, 5.644), (4.885, -3.071, 6.073), (4.682, -2.811, 5.644), (4.682, -2.811, 6.073), (-0.5651, -2.811, 6.073), (-0.5651, -2.811, 5.644), (-0.7676, -3.071, 6.073), (-0.7676, -3.071, 5.644), (-1.165, -3.071, 6.073), (-1.165, -3.071, 5.644), (-1.404, -3.299, 6.073), (-1.404, -3.299, 5.644), (-0.4535, -2.966, 6.073), (-0.4535, -2.966, 5.644), (-0.656, -3.227, 6.073), (-0.656, -3.227, 5.644), (-1.053, -3.227, 6.073), (-1.053, -3.227, 5.644), (-1.293, -3.455, 6.073), (-1.293, -3.455, 5.644), (-0.5651, -2.811, 0.7067), (-0.5651, -2.811, 0.2778), (-0.7676, -3.071, 0.7067), (-0.7676, -3.071, 0.2778), (-1.165, -3.071, 0.7067), (-1.165, -3.071, 0.2778), (-1.404, -3.299, 0.7067), (-1.404, -3.299, 0.2778), (-0.4535, -2.966, 0.7067), (-0.4535, -2.966, 0.2778), (-0.656, -3.227, 0.7067), (-0.656, -3.227, 0.2778), (-1.053, -3.227, 0.7067), (-1.053, -3.227, 0.2778), (-1.293, -3.455, 0.7067), (-1.293, -3.455, 0.2778), (-0.5651, -2.811, -5.072), (-0.5651, -2.811, -5.501), (-0.7676, -3.071, -5.072), (-0.7676, -3.071, -5.501), (-1.165, -3.071, -5.072), (-1.165, -3.071, -5.501), (-1.404, -3.299, -5.072), (-1.404, -3.299, -5.501), (-0.4535, -2.966, -5.072), (-0.4535, -2.966, -5.501), (-0.656, -3.227, -5.072), (-0.656, -3.227, -5.501), (-1.053, -3.227, -5.072), (-1.053, -3.227, -5.501), (-1.293, -3.455, -5.072), (-1.293, -3.455, -5.501), (-0.7626, -3.086, 6.507), (4.882, -3.086, 6.507), (-0.7626, -3.086, -6.061), (4.882, -3.086, -6.061), (-0.5609, -2.811, 6.283), (4.681, -2.811, 6.283), (-0.5609, -2.811, -5.838), (4.681, -2.811, -5.838), (-1.19, -3.093, 6.813), (5.309, -3.093, 6.813), (-1.19, -3.093, -6.367), (5.309, -3.093, -6.367), (-0.8874, -2.804, 6.579), (5.007, -2.804, 6.579), (-0.8874, -2.804, -6.133), (5.007, -2.804, -6.133), (5.674, -3.198, -5.501), (5.674, -3.198, -5.072), (5.445, -2.958, -5.501), (5.445, -2.958, -5.072), (5.445, -2.561, -5.501), (5.445, -2.561, -5.072), (5.185, -2.359, -5.501), (5.185, -2.359, -5.072), (5.518, -3.309, -5.501), (5.518, -3.309, -5.072), (5.29, -3.07, -5.501), (5.29, -3.07, -5.072), (5.29, -2.673, -5.501), (5.29, -2.673, -5.072), (5.029, -2.47, -5.501), (5.029, -2.47, -5.072), (5.674, -3.198, 0.2778), (5.674, -3.198, 0.7067), (5.445, -2.958, 0.2778), (5.445, -2.958, 0.7067), (5.445, -2.561, 0.2778), (5.445, -2.561, 0.7067), (5.185, -2.359, 0.2778), (5.185, -2.359, 0.7067), (5.518, -3.309, 0.2778), (5.518, -3.309, 0.7067), (5.29, -3.07, 0.2778), (5.29, -3.07, 0.7067), (5.29, -2.673, 0.2778), (5.29, -2.673, 0.7067), (5.029, -2.47, 0.2778), (5.029, -2.47, 0.7067), (5.674, -3.198, 5.644), (5.674, -3.198, 6.073), (5.445, -2.958, 5.644), (5.445, -2.958, 6.073), (5.445, -2.561, 5.644), (5.445, -2.561, 6.073), (5.185, -2.359, 5.644), (5.185, -2.359, 6.073), (5.518, -3.309, 5.644), (5.518, -3.309, 6.073), (5.29, -3.07, 5.644), (5.29, -3.07, 6.073), (5.29, -2.673, 5.644), (5.29, -2.673, 6.073), (5.029, -2.47, 5.644), (5.029, -2.47, 6.073), (5.029, 2.777, 6.073), (5.029, 2.777, 5.644), (5.29, 2.98, 6.073), (5.29, 2.98, 5.644), (5.29, 3.377, 6.073), (5.29, 3.377, 5.644), (5.518, 3.616, 6.073), (5.518, 3.616, 5.644), (5.185, 2.665, 6.073), (5.185, 2.665, 5.644), (5.445, 2.868, 6.073), (5.445, 2.868, 5.644), (5.445, 3.265, 6.073), (5.445, 3.265, 5.644), (5.674, 3.505, 6.073), (5.674, 3.505, 5.644), (5.029, 2.777, 0.7067), (5.029, 2.777, 0.2778), (5.29, 2.98, 0.7067), (5.29, 2.98, 0.2778), (5.29, 3.377, 0.7067), (5.29, 3.377, 0.2778), (5.518, 3.616, 0.7067), (5.518, 3.616, 0.2778), (5.185, 2.665, 0.7067), (5.185, 2.665, 0.2778), (5.445, 2.868, 0.7067), (5.445, 2.868, 0.2778), (5.445, 3.265, 0.7067), (5.445, 3.265, 0.2778), (5.674, 3.505, 0.7067), (5.674, 3.505, 0.2778), (5.029, 2.777, -5.072), (5.029, 2.777, -5.501), (5.29, 2.98, -5.072), (5.29, 2.98, -5.501), (5.29, 3.377, -5.072), (5.29, 3.377, -5.501), (5.518, 3.616, -5.072), (5.518, 3.616, -5.501), (5.185, 2.665, -5.072), (5.185, 2.665, -5.501), (5.445, 2.868, -5.072), (5.445, 2.868, -5.501), (5.445, 3.265, -5.072), (5.445, 3.265, -5.501), (5.674, 3.505, -5.072), (5.674, 3.505, -5.501), (-1.285, 3.766, -5.501), (-1.285, 3.766, -5.072), (-1.046, 3.538, -5.501), (-1.046, 3.538, -5.072), (-0.6486, 3.538, -5.501), (-0.6486, 3.538, -5.072), (-0.446, 3.277, -5.501), (-0.446, 3.277, -5.072), (-1.397, 3.611, -5.501), (-1.397, 3.611, -5.072), (-1.157, 3.382, -5.501), (-1.157, 3.382, -5.072), (-0.7602, 3.382, -5.501), (-0.7602, 3.382, -5.072), (-0.5576, 3.122, -5.501), (-0.5576, 3.122, -5.072), (-1.285, 3.766, 0.2778), (-1.285, 3.766, 0.7067), (-1.046, 3.538, 0.2778), (-1.046, 3.538, 0.7067), (-0.6486, 3.538, 0.2778), (-0.6486, 3.538, 0.7067), (-0.446, 3.277, 0.2778), (-0.446, 3.277, 0.7067), (-1.397, 3.611, 0.2778), (-1.397, 3.611, 0.7067), (-1.157, 3.382, 0.2778), (-1.157, 3.382, 0.7067), (-0.7602, 3.382, 0.2778), (-0.7602, 3.382, 0.7067), (-0.5576, 3.122, 0.2778), (-0.5576, 3.122, 0.7067), (-1.285, 3.766, 5.644), (-1.285, 3.766, 6.073), (-1.046, 3.538, 5.644), (-1.046, 3.538, 6.073), (-0.6486, 3.538, 5.644), (-0.6486, 3.538, 6.073), (-0.446, 3.277, 5.644), (-0.446, 3.277, 6.073), (-1.397, 3.611, 5.644), (-1.397, 3.611, 6.073), (-1.157, 3.382, 5.644), (-1.157, 3.382, 6.073), (-0.7602, 3.382, 5.644), (-0.7602, 3.382, 6.073), (-0.5576, 3.122, 5.644), (-0.5576, 3.122, 6.073), (4.69, 3.122, 6.073), (4.69, 3.122, 5.644), (4.892, 3.382, 6.073), (4.892, 3.382, 5.644), (5.289, 3.382, 6.073), (5.289, 3.382, 5.644), (5.529, 3.611, 6.073), (5.529, 3.611, 5.644), (4.578, 3.277, 6.073), (4.578, 3.277, 5.644), (4.781, 3.538, 6.073), (4.781, 3.538, 5.644), (5.178, 3.538, 6.073), (5.178, 3.538, 5.644), (5.417, 3.766, 6.073), (5.417, 3.766, 5.644), (4.69, 3.122, 0.7067), (4.69, 3.122, 0.2778), (4.892, 3.382, 0.7067), (4.892, 3.382, 0.2778), (5.289, 3.382, 0.7067), (5.289, 3.382, 0.2778), (5.529, 3.611, 0.7067), (5.529, 3.611, 0.2778), (4.578, 3.277, 0.7067), (4.578, 3.277, 0.2778), (4.781, 3.538, 0.7067), (4.781, 3.538, 0.2778), (5.178, 3.538, 0.7067), (5.178, 3.538, 0.2778), (5.417, 3.766, 0.7067), (5.417, 3.766, 0.2778), (4.69, 3.122, -5.072), (4.69, 3.122, -5.501), (4.892, 3.382, -5.072), (4.892, 3.382, -5.501), (5.289, 3.382, -5.072), (5.289, 3.382, -5.501), (5.529, 3.611, -5.072), (5.529, 3.611, -5.501), (4.578, 3.277, -5.072), (4.578, 3.277, -5.501), (4.781, 3.538, -5.072), (4.781, 3.538, -5.501), (5.178, 3.538, -5.072), (5.178, 3.538, -5.501), (5.417, 3.766, -5.072), (5.417, 3.766, -5.501), (4.887, 3.397, 6.507), (-0.7576, 3.397, 6.507), (4.887, 3.397, -6.061), (-0.7576, 3.397, -6.061), (4.685, 3.122, 6.283), (-0.5559, 3.122, 6.283), (4.685, 3.122, -5.838), (-0.5559, 3.122, -5.838), (5.314, 3.404, 6.813), (-1.185, 3.404, 6.813), (5.314, 3.404, -6.367), (-1.185, 3.404, -6.367), (5.012, 3.115, 6.579), (-0.8824, 3.115, 6.579), (5.012, 3.115, -6.133), (-0.8824, 3.115, -6.133), (-0.8979, 3.104, -5.91), (-0.8979, -2.791, -5.91), (5.022, 3.102, -5.91), (5.022, -2.793, -5.91), (5.022, -2.793, 6.579), (5.022, 3.102, 6.579), (-0.8979, -2.791, 6.579), (-0.8979, 3.104, 6.579), (-0.8979, 2.421, 0.5404), (-0.8979, -2.108, 0.5404), (-0.8979, -2.108, 5.929), (-0.8979, 2.421, 5.929), (4.364, 2.586, 0.3389), (4.364, -2.273, 0.3389), (4.364, -2.273, 6.131), (4.364, 2.586, 6.131), (-0.4702, -2.108, 0.5404), (-0.4702, 2.421, 0.5404), (-0.4702, -2.108, 5.929), (-0.4702, 2.421, 5.929), (-0.4702, -2.273, 0.3389), (-0.4702, -2.273, 6.131), (-0.4702, 2.586, 6.131), (-0.4702, 2.586, 0.3389), (3.847, -1.754, 5.557), (3.847, 2.067, 5.557), (0.04613, -1.754, 5.557), (0.04613, 2.067, 5.557), (4.039, -1.947, 5.601), (4.039, 2.26, 5.601), (-0.1457, -1.947, 5.601), (-0.1457, 2.26, 5.601), (3.925, -1.832, 5.767), (3.925, 2.145, 5.767), (-0.03134, -1.832, 5.767), (-0.03134, 2.145, 5.767), (2.361, -0.2601, 5.862), (2.361, 0.5732, 5.862), (1.532, -0.2601, 5.862), (1.532, 0.5732, 5.862), (2.361, -0.2601, 6.436), (2.361, 0.5732, 6.436), (1.532, -0.2601, 6.436), (1.532, 0.5732, 6.436), (3.847, -1.964, 0.8144), (3.847, -1.964, 4.635), (0.04613, -1.964, 0.8144), (0.04613, -1.964, 4.635), (4.039, -2.008, 0.6216), (4.039, -2.008, 4.828), (-0.1457, -2.008, 0.6216), (-0.1457, -2.008, 4.828), (3.925, -2.174, 0.7365), (3.925, -2.174, 4.713), (-0.03134, -2.174, 0.7365), (-0.03134, -2.174, 4.713), (2.361, -2.269, 2.308), (2.361, -2.269, 3.142), (1.532, -2.269, 2.308), (1.532, -2.269, 3.142), (2.361, -2.512, 2.308), (2.361, -2.512, 3.142), (1.532, -2.512, 2.308), (1.532, -2.512, 3.142), (3.847, 2.22, 0.8144), (3.847, 2.22, 4.635), (0.04613, 2.22, 0.8144), (0.04613, 2.22, 4.635), (4.039, 2.264, 0.6216), (4.039, 2.264, 4.828), (-0.1457, 2.264, 0.6216), (-0.1457, 2.264, 4.828), (3.925, 2.43, 0.7365), (3.925, 2.43, 4.713), (-0.03134, 2.43, 0.7365), (-0.03134, 2.43, 4.713), (2.361, 2.525, 2.308), (2.361, 2.525, 3.142), (1.532, 2.525, 2.308), (1.532, 2.525, 3.142), (2.361, 2.768, 2.308), (2.361, 2.768, 3.142), (1.532, 2.768, 2.308), (1.532, 2.768, 3.142), (-0.7509, 2.421, 0.5404), (-0.7509, -2.108, 0.5404), (-0.7509, -2.108, 5.929), (-0.7509, 2.421, 5.929), (-0.6172, -2.108, 0.5404), (-0.6172, 2.421, 0.5404), (-0.6172, -2.108, 5.929), (-0.6172, 2.421, 5.929), (-0.7543, 2.535, 0.4044), (-0.7543, -2.222, 0.4044), (-0.7543, -2.222, 6.065), (-0.7543, 2.535, 6.065), (-0.6138, -2.222, 0.4044), (-0.6138, 2.535, 0.4044), (-0.6138, -2.222, 6.065), (-0.6138, 2.535, 6.065), (-0.5231, -2.311, 6.579), (-0.5231, 2.621, 6.579), (-0.8209, -2.31, 6.579), (-0.8209, 2.622, 6.579), (-0.5231, -2.311, 6.295), (-0.5231, 2.621, 6.295), (-0.8209, -2.31, 6.295), (-0.8209, 2.622, 6.295), (-1.022, 1.385, -0.2806), (-1.022, 1.385, -0.8381), (-1.022, 1.967, -0.2806), (-1.022, 1.967, -0.8381), (-0.9591, -1.97, 0.009355), (-0.9591, -1.97, -1.128), (-0.9591, 2.278, 0.009355), (-0.9591, 2.278, -1.128), (-1.091, 2.278, -1.128), (-1.091, 2.278, 0.009355), (-1.091, -1.97, -1.128), (-1.091, -1.97, 0.009355), (-1.091, -2.104, 0.1155), (-1.091, -2.104, -1.234), (-1.091, 2.412, 0.1155), (-1.091, 2.412, -1.234), (-0.8979, 2.412, -1.234), (-0.8979, 2.412, 0.1155), (-0.8979, -2.104, -1.234), (-0.8979, -2.104, 0.1155), (-1.1, 2.02, -0.799), (-1.1, 1.929, -0.8896), (-1.028, 1.995, -0.8655), (-1.1, 2.008, -0.8443), (-1.1, 1.975, -0.8774), (-1.1, 2.038, -0.9939), (-1.1, 2.129, -0.9033), (-1.1, 2.084, -0.9818), (-1.1, 2.117, -0.9486), (-0.9591, 2.038, -0.9939), (-0.9591, 2.129, -0.9033), (-0.9591, 2.084, -0.9818), (-0.9591, 2.117, -0.9486), (-1.153, 1.904, -0.8635), (-1.153, 1.993, -0.7744), (-1.073, 1.969, -0.84), (-1.153, 1.949, -0.8515), (-1.153, 1.981, -0.8189), (-1.234, 1.912, -0.6932), (-1.234, 1.823, -0.7822), (-1.234, 1.9, -0.7377), (-1.234, 1.867, -0.7703), (-1.194, 1.982, -0.7636), (-1.194, 1.893, -0.8526), (-1.194, 1.97, -0.8081), (-1.194, 1.938, -0.8406), (-1.224, 1.953, -0.7338), (-1.224, 1.864, -0.8228), (-1.224, 1.941, -0.7783), (-1.224, 1.908, -0.8109), (-1.1, 1.929, -0.2292), (-1.1, 2.02, -0.3197), (-1.028, 1.995, -0.2533), (-1.1, 1.975, -0.2413), (-1.1, 2.008, -0.2745), (-1.1, 1.423, -0.8896), (-1.1, 1.332, -0.799), (-1.028, 1.357, -0.8655), (-1.1, 1.377, -0.8774), (-1.1, 1.344, -0.8443), (-1.1, 1.223, -0.9033), (-1.1, 1.314, -0.9939), (-1.1, 1.235, -0.9486), (-1.1, 1.268, -0.9818), (-1.1, 2.038, -0.1249), (-1.1, 2.129, -0.2154), (-1.1, 2.084, -0.137), (-1.1, 2.117, -0.1701), (-0.9591, 2.129, -0.2154), (-0.9591, 2.038, -0.1249), (-0.9591, 2.117, -0.1701), (-0.9591, 2.084, -0.137), (-0.9591, 1.223, -0.9033), (-0.9591, 1.314, -0.9939), (-0.9591, 1.235, -0.9486), (-0.9591, 1.268, -0.9818), (-1.234, 1.544, -0.7822), (-1.234, 1.44, -0.6784), (-1.234, 1.492, -0.7683), (-1.234, 1.454, -0.7303), (-1.153, 1.359, -0.7597), (-1.153, 1.463, -0.8635), (-1.073, 1.383, -0.84), (-1.153, 1.373, -0.8116), (-1.153, 1.411, -0.8496), (-1.224, 1.503, -0.8228), (-1.224, 1.399, -0.7191), (-1.224, 1.451, -0.8089), (-1.224, 1.413, -0.7709), (-1.194, 1.473, -0.8526), (-1.194, 1.37, -0.7488), (-1.194, 1.422, -0.8387), (-1.194, 1.384, -0.8007), (-1.153, 1.993, -0.3443), (-1.153, 1.904, -0.2553), (-1.073, 1.969, -0.2788), (-1.153, 1.981, -0.2998), (-1.153, 1.949, -0.2672), (-1.234, 1.823, -0.3366), (-1.234, 1.912, -0.4256), (-1.234, 1.867, -0.3485), (-1.234, 1.9, -0.3811), (-1.194, 1.893, -0.2662), (-1.194, 1.982, -0.3552), (-1.194, 1.938, -0.2781), (-1.194, 1.97, -0.3107), (-1.224, 1.864, -0.2959), (-1.224, 1.953, -0.385), (-1.224, 1.908, -0.3079), (-1.224, 1.941, -0.3404), (-1.1, 1.332, -0.3197), (-1.1, 1.423, -0.2292), (-1.028, 1.357, -0.2533), (-1.1, 1.344, -0.2745), (-1.1, 1.377, -0.2413), (-1.1, 1.223, -0.2154), (-1.1, 1.314, -0.1249), (-1.1, 1.235, -0.1701), (-1.1, 1.268, -0.137), (-0.9591, 1.314, -0.1249), (-0.9591, 1.223, -0.2154), (-0.9591, 1.268, -0.137), (-0.9591, 1.235, -0.1701), (-1.234, 1.44, -0.4403), (-1.234, 1.544, -0.3366), (-1.234, 1.454, -0.3885), (-1.234, 1.492, -0.3505), (-1.153, 1.463, -0.2553), (-1.153, 1.359, -0.3591), (-1.073, 1.383, -0.2788), (-1.153, 1.411, -0.2692), (-1.153, 1.373, -0.3072), (-1.224, 1.399, -0.3997), (-1.224, 1.503, -0.2959), (-1.224, 1.413, -0.3478), (-1.224, 1.451, -0.3098), (-1.194, 1.37, -0.37), (-1.194, 1.473, -0.2662), (-1.194, 1.384, -0.3181), (-1.194, 1.422, -0.2801)], [], [(96, 98, 17, 16), (142, 141, 13, 14), (131, 130, 2, 3), (134, 135, 136, 137, 138, 139, 140, 141, 142, 143, 128, 129, 145, 144, 159, 158, 157, 156, 155, 154, 153, 152, 151, 150, 149, 148, 147, 131, 132, 133), (132, 131, 3, 4), (158, 159, 127, 125), (138, 137, 9, 10), (137, 136, 8, 9), (129, 128, 0, 1), (129, 130, 131, 147, 146, 145), (136, 135, 7, 8), (130, 129, 1, 2), (140, 139, 11, 12), (141, 140, 12, 13), (139, 138, 10, 11), (106, 108, 22, 21), (122, 124, 30, 29), (108, 110, 23, 22), (124, 126, 31, 30), (110, 112, 24, 23), (112, 114, 25, 24), (126, 96, 16, 31), (114, 116, 26, 25), (100, 102, 19, 18), (116, 118, 27, 26), (102, 104, 20, 19), (118, 120, 28, 27), (104, 106, 21, 20), (120, 122, 29, 28), (98, 100, 18, 17), (30, 31, 47, 46), (23, 24, 40, 39), (16, 17, 33, 32), (31, 16, 32, 47), (24, 25, 41, 40), (17, 18, 34, 33), (25, 26, 42, 41), (18, 19, 35, 34), (26, 27, 43, 42), (19, 20, 36, 35), (27, 28, 44, 43), (20, 21, 37, 36), (28, 29, 45, 44), (21, 22, 38, 37), (29, 30, 46, 45), (22, 23, 39, 38), (36, 37, 53, 52), (44, 45, 61, 60), (37, 38, 54, 53), (45, 46, 62, 61), (38, 39, 55, 54), (46, 47, 63, 62), (39, 40, 56, 55), (32, 33, 49, 48), (47, 32, 48, 63), (40, 41, 57, 56), (33, 34, 50, 49), (41, 42, 58, 57), (34, 35, 51, 50), (42, 43, 59, 58), (35, 36, 52, 51), (43, 44, 60, 59), (57, 58, 74, 73), (50, 51, 67, 66), (58, 59, 75, 74), (51, 52, 68, 67), (59, 60, 76, 75), (52, 53, 69, 68), (60, 61, 77, 76), (53, 54, 70, 69), (61, 62, 78, 77), (54, 55, 71, 70), (62, 63, 79, 78), (55, 56, 72, 71), (48, 49, 65, 64), (63, 48, 64, 79), (56, 57, 73, 72), (49, 50, 66, 65), (78, 79, 95, 94), (71, 72, 88, 87), (64, 65, 81, 80), (79, 64, 80, 95), (72, 73, 89, 88), (65, 66, 82, 81), (73, 74, 90, 89), (66, 67, 83, 82), (74, 75, 91, 90), (67, 68, 84, 83), (75, 76, 92, 91), (68, 69, 85, 84), (76, 77, 93, 92), (69, 70, 86, 85), (77, 78, 94, 93), (70, 71, 87, 86), (81, 82, 83, 84, 85, 86, 87, 88, 89, 90, 91, 92, 93, 94, 95, 80), (98, 96, 97, 99), (157, 158, 125, 123), (100, 98, 99, 101), (156, 157, 123, 121), (102, 100, 101, 103), (159, 144, 97, 127), (104, 102, 103, 105), (144, 145, 99, 97), (106, 104, 105, 107), (145, 146, 101, 99), (108, 106, 107, 109), (154, 155, 119, 117), (110, 108, 109, 111), (153, 154, 117, 115), (112, 110, 111, 113), (152, 153, 115, 113), (114, 112, 113, 115), (116, 114, 115, 117), (151, 152, 113, 111), (118, 116, 117, 119), (155, 156, 121, 119), (120, 118, 119, 121), (148, 149, 107, 105), (122, 120, 121, 123), (150, 151, 111, 109), (124, 122, 123, 125), (149, 150, 109, 107), (126, 124, 125, 127), (146, 147, 103, 101), (96, 126, 127, 97), (147, 148, 105, 103), (133, 132, 4, 5), (143, 142, 14, 15), (134, 133, 5, 6), (135, 134, 6, 7), (128, 143, 15, 0), (256, 258, 177, 176), (302, 301, 173, 174), (291, 290, 162, 163), (294, 295, 296, 297, 298, 299, 300, 301, 302, 303, 288, 289, 305, 304, 319, 318, 317, 316, 315, 314, 313, 312, 311, 310, 309, 308, 307, 291, 292, 293), (292, 291, 163, 164), (318, 319, 287, 285), (298, 297, 169, 170), (297, 296, 168, 169), (289, 288, 160, 161), (289, 290, 291, 307, 306, 305), (296, 295, 167, 168), (290, 289, 161, 162), (300, 299, 171, 172), (301, 300, 172, 173), (299, 298, 170, 171), (266, 268, 182, 181), (282, 284, 190, 189), (268, 270, 183, 182), (284, 286, 191, 190), (270, 272, 184, 183), (272, 274, 185, 184), (286, 256, 176, 191), (274, 276, 186, 185), (260, 262, 179, 178), (276, 278, 187, 186), (262, 264, 180, 179), (278, 280, 188, 187), (264, 266, 181, 180), (280, 282, 189, 188), (258, 260, 178, 177), (190, 191, 207, 206), (183, 184, 200, 199), (176, 177, 193, 192), (191, 176, 192, 207), (184, 185, 201, 200), (177, 178, 194, 193), (185, 186, 202, 201), (178, 179, 195, 194), (186, 187, 203, 202), (179, 180, 196, 195), (187, 188, 204, 203), (180, 181, 197, 196), (188, 189, 205, 204), (181, 182, 198, 197), (189, 190, 206, 205), (182, 183, 199, 198), (196, 197, 213, 212), (204, 205, 221, 220), (197, 198, 214, 213), (205, 206, 222, 221), (198, 199, 215, 214), (206, 207, 223, 222), (199, 200, 216, 215), (192, 193, 209, 208), (207, 192, 208, 223), (200, 201, 217, 216), (193, 194, 210, 209), (201, 202, 218, 217), (194, 195, 211, 210), (202, 203, 219, 218), (195, 196, 212, 211), (203, 204, 220, 219), (217, 218, 234, 233), (210, 211, 227, 226), (218, 219, 235, 234), (211, 212, 228, 227), (219, 220, 236, 235), (212, 213, 229, 228), (220, 221, 237, 236), (213, 214, 230, 229), (221, 222, 238, 237), (214, 215, 231, 230), (222, 223, 239, 238), (215, 216, 232, 231), (208, 209, 225, 224), (223, 208, 224, 239), (216, 217, 233, 232), (209, 210, 226, 225), (238, 239, 255, 254), (231, 232, 248, 247), (224, 225, 241, 240), (239, 224, 240, 255), (232, 233, 249, 248), (225, 226, 242, 241), (233, 234, 250, 249), (226, 227, 243, 242), (234, 235, 251, 250), (227, 228, 244, 243), (235, 236, 252, 251), (228, 229, 245, 244), (236, 237, 253, 252), (229, 230, 246, 245), (237, 238, 254, 253), (230, 231, 247, 246), (241, 242, 243, 244, 245, 246, 247, 248, 249, 250, 251, 252, 253, 254, 255, 240), (258, 256, 257, 259), (317, 318, 285, 283), (260, 258, 259, 261), (316, 317, 283, 281), (262, 260, 261, 263), (319, 304, 257, 287), (264, 262, 263, 265), (304, 305, 259, 257), (266, 264, 265, 267), (305, 306, 261, 259), (268, 266, 267, 269), (314, 315, 279, 277), (270, 268, 269, 271), (313, 314, 277, 275), (272, 270, 271, 273), (312, 313, 275, 273), (274, 272, 273, 275), (276, 274, 275, 277), (311, 312, 273, 271), (278, 276, 277, 279), (315, 316, 281, 279), (280, 278, 279, 281), (308, 309, 267, 265), (282, 280, 281, 283), (310, 311, 271, 269), (284, 282, 283, 285), (309, 310, 269, 267), (286, 284, 285, 287), (306, 307, 263, 261), (256, 286, 287, 257), (307, 308, 265, 263), (293, 292, 164, 165), (303, 302, 174, 175), (294, 293, 165, 166), (295, 294, 166, 167), (288, 303, 175, 160), (416, 418, 337, 336), (462, 461, 333, 334), (451, 450, 322, 323), (454, 455, 456, 457, 458, 459, 460, 461, 462, 463, 448, 449, 465, 464, 479, 478, 477, 476, 475, 474, 473, 472, 471, 470, 469, 468, 467, 451, 452, 453), (452, 451, 323, 324), (478, 479, 447, 445), (458, 457, 329, 330), (457, 456, 328, 329), (449, 448, 320, 321), (449, 450, 451, 467, 466, 465), (456, 455, 327, 328), (450, 449, 321, 322), (460, 459, 331, 332), (461, 460, 332, 333), (459, 458, 330, 331), (426, 428, 342, 341), (442, 444, 350, 349), (428, 430, 343, 342), (444, 446, 351, 350), (430, 432, 344, 343), (432, 434, 345, 344), (446, 416, 336, 351), (434, 436, 346, 345), (420, 422, 339, 338), (436, 438, 347, 346), (422, 424, 340, 339), (438, 440, 348, 347), (424, 426, 341, 340), (440, 442, 349, 348), (418, 420, 338, 337), (350, 351, 367, 366), (343, 344, 360, 359), (336, 337, 353, 352), (351, 336, 352, 367), (344, 345, 361, 360), (337, 338, 354, 353), (345, 346, 362, 361), (338, 339, 355, 354), (346, 347, 363, 362), (339, 340, 356, 355), (347, 348, 364, 363), (340, 341, 357, 356), (348, 349, 365, 364), (341, 342, 358, 357), (349, 350, 366, 365), (342, 343, 359, 358), (356, 357, 373, 372), (364, 365, 381, 380), (357, 358, 374, 373), (365, 366, 382, 381), (358, 359, 375, 374), (366, 367, 383, 382), (359, 360, 376, 375), (352, 353, 369, 368), (367, 352, 368, 383), (360, 361, 377, 376), (353, 354, 370, 369), (361, 362, 378, 377), (354, 355, 371, 370), (362, 363, 379, 378), (355, 356, 372, 371), (363, 364, 380, 379), (377, 378, 394, 393), (370, 371, 387, 386), (378, 379, 395, 394), (371, 372, 388, 387), (379, 380, 396, 395), (372, 373, 389, 388), (380, 381, 397, 396), (373, 374, 390, 389), (381, 382, 398, 397), (374, 375, 391, 390), (382, 383, 399, 398), (375, 376, 392, 391), (368, 369, 385, 384), (383, 368, 384, 399), (376, 377, 393, 392), (369, 370, 386, 385), (398, 399, 415, 414), (391, 392, 408, 407), (384, 385, 401, 400), (399, 384, 400, 415), (392, 393, 409, 408), (385, 386, 402, 401), (393, 394, 410, 409), (386, 387, 403, 402), (394, 395, 411, 410), (387, 388, 404, 403), (395, 396, 412, 411), (388, 389, 405, 404), (396, 397, 413, 412), (389, 390, 406, 405), (397, 398, 414, 413), (390, 391, 407, 406), (401, 402, 403, 404, 405, 406, 407, 408, 409, 410, 411, 412, 413, 414, 415, 400), (418, 416, 417, 419), (477, 478, 445, 443), (420, 418, 419, 421), (476, 477, 443, 441), (422, 420, 421, 423), (479, 464, 417, 447), (424, 422, 423, 425), (464, 465, 419, 417), (426, 424, 425, 427), (465, 466, 421, 419), (428, 426, 427, 429), (474, 475, 439, 437), (430, 428, 429, 431), (473, 474, 437, 435), (432, 430, 431, 433), (472, 473, 435, 433), (434, 432, 433, 435), (436, 434, 435, 437), (471, 472, 433, 431), (438, 436, 437, 439), (475, 476, 441, 439), (440, 438, 439, 441), (468, 469, 427, 425), (442, 440, 441, 443), (470, 471, 431, 429), (444, 442, 443, 445), (469, 470, 429, 427), (446, 444, 445, 447), (466, 467, 423, 421), (416, 446, 447, 417), (467, 468, 425, 423), (453, 452, 324, 325), (463, 462, 334, 335), (454, 453, 325, 326), (455, 454, 326, 327), (448, 463, 335, 320), (576, 578, 497, 496), (622, 621, 493, 494), (611, 610, 482, 483), (614, 615, 616, 617, 618, 619, 620, 621, 622, 623, 608, 609, 625, 624, 639, 638, 637, 636, 635, 634, 633, 632, 631, 630, 629, 628, 627, 611, 612, 613), (612, 611, 483, 484), (638, 639, 607, 605), (618, 617, 489, 490), (617, 616, 488, 489), (609, 608, 480, 481), (609, 610, 611, 627, 626, 625), (616, 615, 487, 488), (610, 609, 481, 482), (620, 619, 491, 492), (621, 620, 492, 493), (619, 618, 490, 491), (586, 588, 502, 501), (602, 604, 510, 509), (588, 590, 503, 502), (604, 606, 511, 510), (590, 592, 504, 503), (592, 594, 505, 504), (606, 576, 496, 511), (594, 596, 506, 505), (580, 582, 499, 498), (596, 598, 507, 506), (582, 584, 500, 499), (598, 600, 508, 507), (584, 586, 501, 500), (600, 602, 509, 508), (578, 580, 498, 497), (510, 511, 527, 526), (503, 504, 520, 519), (496, 497, 513, 512), (511, 496, 512, 527), (504, 505, 521, 520), (497, 498, 514, 513), (505, 506, 522, 521), (498, 499, 515, 514), (506, 507, 523, 522), (499, 500, 516, 515), (507, 508, 524, 523), (500, 501, 517, 516), (508, 509, 525, 524), (501, 502, 518, 517), (509, 510, 526, 525), (502, 503, 519, 518), (516, 517, 533, 532), (524, 525, 541, 540), (517, 518, 534, 533), (525, 526, 542, 541), (518, 519, 535, 534), (526, 527, 543, 542), (519, 520, 536, 535), (512, 513, 529, 528), (527, 512, 528, 543), (520, 521, 537, 536), (513, 514, 530, 529), (521, 522, 538, 537), (514, 515, 531, 530), (522, 523, 539, 538), (515, 516, 532, 531), (523, 524, 540, 539), (537, 538, 554, 553), (530, 531, 547, 546), (538, 539, 555, 554), (531, 532, 548, 547), (539, 540, 556, 555), (532, 533, 549, 548), (540, 541, 557, 556), (533, 534, 550, 549), (541, 542, 558, 557), (534, 535, 551, 550), (542, 543, 559, 558), (535, 536, 552, 551), (528, 529, 545, 544), (543, 528, 544, 559), (536, 537, 553, 552), (529, 530, 546, 545), (558, 559, 575, 574), (551, 552, 568, 567), (544, 545, 561, 560), (559, 544, 560, 575), (552, 553, 569, 568), (545, 546, 562, 561), (553, 554, 570, 569), (546, 547, 563, 562), (554, 555, 571, 570), (547, 548, 564, 563), (555, 556, 572, 571), (548, 549, 565, 564), (556, 557, 573, 572), (549, 550, 566, 565), (557, 558, 574, 573), (550, 551, 567, 566), (561, 562, 563, 564, 565, 566, 567, 568, 569, 570, 571, 572, 573, 574, 575, 560), (578, 576, 577, 579), (637, 638, 605, 603), (580, 578, 579, 581), (636, 637, 603, 601), (582, 580, 581, 583), (639, 624, 577, 607), (584, 582, 583, 585), (624, 625, 579, 577), (586, 584, 585, 587), (625, 626, 581, 579), (588, 586, 587, 589), (634, 635, 599, 597), (590, 588, 589, 591), (633, 634, 597, 595), (592, 590, 591, 593), (632, 633, 595, 593), (594, 592, 593, 595), (596, 594, 595, 597), (631, 632, 593, 591), (598, 596, 597, 599), (635, 636, 601, 599), (600, 598, 599, 601), (628, 629, 587, 585), (602, 600, 601, 603), (630, 631, 591, 589), (604, 602, 603, 605), (629, 630, 589, 587), (606, 604, 605, 607), (626, 627, 583, 581), (576, 606, 607, 577), (627, 628, 585, 583), (613, 612, 484, 485), (623, 622, 494, 495), (614, 613, 485, 486), (615, 614, 486, 487), (608, 623, 495, 480), (736, 738, 657, 656), (782, 781, 653, 654), (771, 770, 642, 643), (774, 775, 776, 777, 778, 779, 780, 781, 782, 783, 768, 769, 785, 784, 799, 798, 797, 796, 795, 794, 793, 792, 791, 790, 789, 788, 787, 771, 772, 773), (772, 771, 643, 644), (798, 799, 767, 765), (778, 777, 649, 650), (777, 776, 648, 649), (769, 768, 640, 641), (769, 770, 771, 787, 786, 785), (776, 775, 647, 648), (770, 769, 641, 642), (780, 779, 651, 652), (781, 780, 652, 653), (779, 778, 650, 651), (746, 748, 662, 661), (762, 764, 670, 669), (748, 750, 663, 662), (764, 766, 671, 670), (750, 752, 664, 663), (752, 754, 665, 664), (766, 736, 656, 671), (754, 756, 666, 665), (740, 742, 659, 658), (756, 758, 667, 666), (742, 744, 660, 659), (758, 760, 668, 667), (744, 746, 661, 660), (760, 762, 669, 668), (738, 740, 658, 657), (670, 671, 687, 686), (663, 664, 680, 679), (656, 657, 673, 672), (671, 656, 672, 687), (664, 665, 681, 680), (657, 658, 674, 673), (665, 666, 682, 681), (658, 659, 675, 674), (666, 667, 683, 682), (659, 660, 676, 675), (667, 668, 684, 683), (660, 661, 677, 676), (668, 669, 685, 684), (661, 662, 678, 677), (669, 670, 686, 685), (662, 663, 679, 678), (676, 677, 693, 692), (684, 685, 701, 700), (677, 678, 694, 693), (685, 686, 702, 701), (678, 679, 695, 694), (686, 687, 703, 702), (679, 680, 696, 695), (672, 673, 689, 688), (687, 672, 688, 703), (680, 681, 697, 696), (673, 674, 690, 689), (681, 682, 698, 697), (674, 675, 691, 690), (682, 683, 699, 698), (675, 676, 692, 691), (683, 684, 700, 699), (697, 698, 714, 713), (690, 691, 707, 706), (698, 699, 715, 714), (691, 692, 708, 707), (699, 700, 716, 715), (692, 693, 709, 708), (700, 701, 717, 716), (693, 694, 710, 709), (701, 702, 718, 717), (694, 695, 711, 710), (702, 703, 719, 718), (695, 696, 712, 711), (688, 689, 705, 704), (703, 688, 704, 719), (696, 697, 713, 712), (689, 690, 706, 705), (718, 719, 735, 734), (711, 712, 728, 727), (704, 705, 721, 720), (719, 704, 720, 735), (712, 713, 729, 728), (705, 706, 722, 721), (713, 714, 730, 729), (706, 707, 723, 722), (714, 715, 731, 730), (707, 708, 724, 723), (715, 716, 732, 731), (708, 709, 725, 724), (716, 717, 733, 732), (709, 710, 726, 725), (717, 718, 734, 733), (710, 711, 727, 726), (721, 722, 723, 724, 725, 726, 727, 728, 729, 730, 731, 732, 733, 734, 735, 720), (738, 736, 737, 739), (797, 798, 765, 763), (740, 738, 739, 741), (796, 797, 763, 761), (742, 740, 741, 743), (799, 784, 737, 767), (744, 742, 743, 745), (784, 785, 739, 737), (746, 744, 745, 747), (785, 786, 741, 739), (748, 746, 747, 749), (794, 795, 759, 757), (750, 748, 749, 751), (793, 794, 757, 755), (752, 750, 751, 753), (792, 793, 755, 753), (754, 752, 753, 755), (756, 754, 755, 757), (791, 792, 753, 751), (758, 756, 757, 759), (795, 796, 761, 759), (760, 758, 759, 761), (788, 789, 747, 745), (762, 760, 761, 763), (790, 791, 751, 749), (764, 762, 763, 765), (789, 790, 749, 747), (766, 764, 765, 767), (786, 787, 743, 741), (736, 766, 767, 737), (787, 788, 745, 743), (773, 772, 644, 645), (783, 782, 654, 655), (774, 773, 645, 646), (775, 774, 646, 647), (768, 783, 655, 640), (812, 814, 810, 808), (804, 800, 802, 806), (813, 812, 808, 809), (805, 801, 800, 804), (807, 806, 802, 803), (807, 803, 801, 805), (819, 817, 821, 823), (818, 819, 823, 822), (816, 818, 822, 820), (816, 820, 821, 817), (827, 831, 829, 825), (826, 830, 831, 827), (824, 828, 830, 826), (824, 825, 829, 828), (821, 829, 831, 823), (823, 831, 830, 822), (819, 827, 825, 817), (818, 826, 827, 819), (822, 830, 828, 820), (821, 820, 828, 829), (816, 824, 826, 818), (816, 817, 825, 824), (844, 836, 834, 842), (847, 839, 838, 846), (842, 834, 832, 840), (843, 842, 840, 841), (845, 844, 842, 843), (847, 846, 844, 845), (837, 835, 834, 836), (846, 838, 836, 844), (841, 833, 835, 843), (845, 837, 839, 847), (835, 833, 832, 834), (839, 837, 836, 838), (843, 835, 837, 845), (840, 832, 833, 841), (860, 852, 850, 858), (863, 855, 854, 862), (858, 850, 848, 856), (859, 858, 856, 857), (861, 860, 858, 859), (863, 862, 860, 861), (853, 851, 850, 852), (862, 854, 852, 860), (857, 849, 851, 859), (861, 853, 855, 863), (851, 849, 848, 850), (855, 853, 852, 854), (859, 851, 853, 861), (856, 848, 849, 857), (876, 868, 866, 874), (879, 871, 870, 878), (874, 866, 864, 872), (875, 874, 872, 873), (877, 876, 874, 875), (879, 878, 876, 877), (869, 867, 866, 868), (878, 870, 868, 876), (873, 865, 867, 875), (877, 869, 871, 879), (867, 865, 864, 866), (871, 869, 868, 870), (875, 867, 869, 877), (872, 864, 865, 873), (880, 882, 883, 881), (882, 884, 885, 883), (884, 886, 887, 885), (888, 889, 891, 890), (890, 891, 893, 892), (892, 893, 895, 894), (885, 887, 895, 893), (884, 882, 890, 892), (881, 883, 891, 889), (880, 881, 889, 888), (886, 884, 892, 894), (887, 886, 894, 895), (883, 885, 893, 891), (882, 880, 888, 890), (896, 898, 899, 897), (898, 900, 901, 899), (900, 902, 903, 901), (904, 905, 907, 906), (906, 907, 909, 908), (908, 909, 911, 910), (901, 903, 911, 909), (900, 898, 906, 908), (897, 899, 907, 905), (896, 897, 905, 904), (902, 900, 908, 910), (903, 902, 910, 911), (899, 901, 909, 907), (898, 896, 904, 906), (912, 914, 915, 913), (914, 916, 917, 915), (916, 918, 919, 917), (920, 921, 923, 922), (922, 923, 925, 924), (924, 925, 927, 926), (917, 919, 927, 925), (916, 914, 922, 924), (913, 915, 923, 921), (912, 913, 921, 920), (918, 916, 924, 926), (919, 918, 926, 927), (915, 917, 925, 923), (914, 912, 920, 922), (942, 940, 932, 934), (938, 936, 928, 930), (937, 939, 931, 929), (940, 938, 930, 932), (957, 959, 951, 949), (956, 954, 946, 948), (943, 941, 940, 942), (941, 939, 938, 940), (935, 934, 932, 933), (939, 937, 936, 938), (943, 942, 934, 935), (939, 941, 933, 931), (933, 932, 930, 931), (931, 930, 928, 929), (936, 937, 929, 928), (941, 943, 935, 933), (953, 955, 947, 945), (955, 957, 949, 947), (949, 948, 946, 947), (959, 957, 956, 958), (973, 975, 967, 965), (972, 970, 962, 964), (955, 953, 952, 954), (954, 952, 944, 946), (958, 956, 948, 950), (952, 953, 945, 944), (951, 950, 948, 949), (957, 955, 954, 956), (947, 946, 944, 945), (959, 958, 950, 951), (969, 971, 963, 961), (971, 973, 965, 963), (965, 964, 962, 963), (975, 973, 972, 974), (983, 991, 990, 982), (980, 988, 986, 978), (971, 969, 968, 970), (970, 968, 960, 962), (974, 972, 964, 966), (968, 969, 961, 960), (967, 966, 964, 965), (973, 971, 970, 972), (963, 962, 960, 961), (975, 974, 966, 967), (988, 990, 991, 989), (977, 985, 987, 979), (978, 979, 981, 980), (979, 987, 989, 981), (999, 1007, 1006, 998), (996, 1004, 1002, 994), (981, 989, 991, 983), (986, 988, 989, 987), (982, 990, 988, 980), (984, 986, 987, 985), (980, 981, 983, 982), (976, 984, 985, 977), (976, 977, 979, 978), (978, 986, 984, 976), (1004, 1006, 1007, 1005), (993, 1001, 1003, 995), (994, 995, 997, 996), (995, 1003, 1005, 997), (1015, 1023, 1022, 1014), (1012, 1020, 1018, 1010), (997, 1005, 1007, 999), (1002, 1004, 1005, 1003), (998, 1006, 1004, 996), (1000, 1002, 1003, 1001), (996, 997, 999, 998), (992, 1000, 1001, 993), (992, 993, 995, 994), (994, 1002, 1000, 992), (1020, 1022, 1023, 1021), (1009, 1017, 1019, 1011), (1010, 1011, 1013, 1012), (1011, 1019, 1021, 1013), (1039, 1038, 1030, 1031), (1039, 1031, 1029, 1037), (1013, 1021, 1023, 1015), (1018, 1020, 1021, 1019), (1014, 1022, 1020, 1012), (1016, 1018, 1019, 1017), (1012, 1013, 1015, 1014), (1008, 1016, 1017, 1009), (1008, 1009, 1011, 1010), (1010, 1018, 1016, 1008), (1033, 1025, 1027, 1035), (1032, 1024, 1025, 1033), (1031, 1027, 1025, 1029), (1039, 1037, 1033, 1035), (1037, 1036, 1032, 1033), (1036, 1038, 1034, 1032), (1028, 1024, 1026, 1030), (1034, 1026, 1024, 1032), (1036, 1028, 1030, 1038), (1034, 1035, 1027, 1026), (1029, 1025, 1024, 1028), (1039, 1035, 1034, 1038), (1031, 1030, 1026, 1027), (1037, 1029, 1028, 1036), (815, 813, 809, 811), (815, 811, 810, 814), (802, 800, 808, 810), (800, 801, 809, 808), (804, 806, 814, 812), (805, 804, 812, 813), (801, 803, 811, 809), (802, 810, 811, 803), (807, 805, 813, 815), (807, 815, 814, 806), (1052, 1044, 1042, 1050), (1055, 1047, 1046, 1054), (1050, 1042, 1040, 1048), (1051, 1050, 1048, 1049), (1053, 1052, 1050, 1051), (1055, 1054, 1052, 1053), (1045, 1043, 1042, 1044), (1054, 1046, 1044, 1052), (1049, 1041, 1043, 1051), (1053, 1045, 1047, 1055), (1043, 1041, 1040, 1042), (1047, 1045, 1044, 1046), (1051, 1043, 1045, 1053), (1048, 1040, 1041, 1049), (1068, 1060, 1058, 1066), (1071, 1063, 1062, 1070), (1066, 1058, 1056, 1064), (1067, 1066, 1064, 1065), (1069, 1068, 1066, 1067), (1071, 1070, 1068, 1069), (1061, 1059, 1058, 1060), (1070, 1062, 1060, 1068), (1065, 1057, 1059, 1067), (1069, 1061, 1063, 1071), (1059, 1057, 1056, 1058), (1063, 1061, 1060, 1062), (1067, 1059, 1061, 1069), (1064, 1056, 1057, 1065), (1084, 1076, 1074, 1082), (1087, 1079, 1078, 1086), (1082, 1074, 1072, 1080), (1083, 1082, 1080, 1081), (1085, 1084, 1082, 1083), (1087, 1086, 1084, 1085), (1077, 1075, 1074, 1076), (1086, 1078, 1076, 1084), (1081, 1073, 1075, 1083), (1085, 1077, 1079, 1087), (1075, 1073, 1072, 1074), (1079, 1077, 1076, 1078), (1083, 1075, 1077, 1085), (1080, 1072, 1073, 1081), (1088, 1090, 1091, 1089), (1090, 1092, 1093, 1091), (1092, 1094, 1095, 1093), (1096, 1097, 1099, 1098), (1098, 1099, 1101, 1100), (1100, 1101, 1103, 1102), (1093, 1095, 1103, 1101), (1092, 1090, 1098, 1100), (1089, 1091, 1099, 1097), (1088, 1089, 1097, 1096), (1094, 1092, 1100, 1102), (1095, 1094, 1102, 1103), (1091, 1093, 1101, 1099), (1090, 1088, 1096, 1098), (1104, 1106, 1107, 1105), (1106, 1108, 1109, 1107), (1108, 1110, 1111, 1109), (1112, 1113, 1115, 1114), (1114, 1115, 1117, 1116), (1116, 1117, 1119, 1118), (1109, 1111, 1119, 1117), (1108, 1106, 1114, 1116), (1105, 1107, 1115, 1113), (1104, 1105, 1113, 1112), (1110, 1108, 1116, 1118), (1111, 1110, 1118, 1119), (1107, 1109, 1117, 1115), (1106, 1104, 1112, 1114), (1120, 1122, 1123, 1121), (1122, 1124, 1125, 1123), (1124, 1126, 1127, 1125), (1128, 1129, 1131, 1130), (1130, 1131, 1133, 1132), (1132, 1133, 1135, 1134), (1125, 1127, 1135, 1133), (1124, 1122, 1130, 1132), (1121, 1123, 1131, 1129), (1120, 1121, 1129, 1128), (1126, 1124, 1132, 1134), (1127, 1126, 1134, 1135), (1123, 1125, 1133, 1131), (1122, 1120, 1128, 1130), (1150, 1148, 1140, 1142), (1146, 1144, 1136, 1138), (1145, 1147, 1139, 1137), (1148, 1146, 1138, 1140), (1165, 1167, 1159, 1157), (1164, 1162, 1154, 1156), (1151, 1149, 1148, 1150), (1149, 1147, 1146, 1148), (1143, 1142, 1140, 1141), (1147, 1145, 1144, 1146), (1151, 1150, 1142, 1143), (1147, 1149, 1141, 1139), (1141, 1140, 1138, 1139), (1139, 1138, 1136, 1137), (1144, 1145, 1137, 1136), (1149, 1151, 1143, 1141), (1161, 1163, 1155, 1153), (1163, 1165, 1157, 1155), (1157, 1156, 1154, 1155), (1167, 1165, 1164, 1166), (1181, 1183, 1175, 1173), (1180, 1178, 1170, 1172), (1163, 1161, 1160, 1162), (1162, 1160, 1152, 1154), (1166, 1164, 1156, 1158), (1160, 1161, 1153, 1152), (1159, 1158, 1156, 1157), (1165, 1163, 1162, 1164), (1155, 1154, 1152, 1153), (1167, 1166, 1158, 1159), (1177, 1179, 1171, 1169), (1179, 1181, 1173, 1171), (1173, 1172, 1170, 1171), (1183, 1181, 1180, 1182), (1191, 1199, 1198, 1190), (1188, 1196, 1194, 1186), (1179, 1177, 1176, 1178), (1178, 1176, 1168, 1170), (1182, 1180, 1172, 1174), (1176, 1177, 1169, 1168), (1175, 1174, 1172, 1173), (1181, 1179, 1178, 1180), (1171, 1170, 1168, 1169), (1183, 1182, 1174, 1175), (1196, 1198, 1199, 1197), (1185, 1193, 1195, 1187), (1186, 1187, 1189, 1188), (1187, 1195, 1197, 1189), (1207, 1215, 1214, 1206), (1204, 1212, 1210, 1202), (1189, 1197, 1199, 1191), (1194, 1196, 1197, 1195), (1190, 1198, 1196, 1188), (1192, 1194, 1195, 1193), (1188, 1189, 1191, 1190), (1184, 1192, 1193, 1185), (1184, 1185, 1187, 1186), (1186, 1194, 1192, 1184), (1212, 1214, 1215, 1213), (1201, 1209, 1211, 1203), (1202, 1203, 1205, 1204), (1203, 1211, 1213, 1205), (1223, 1231, 1230, 1222), (1220, 1228, 1226, 1218), (1205, 1213, 1215, 1207), (1210, 1212, 1213, 1211), (1206, 1214, 1212, 1204), (1208, 1210, 1211, 1209), (1204, 1205, 1207, 1206), (1200, 1208, 1209, 1201), (1200, 1201, 1203, 1202), (1202, 1210, 1208, 1200), (1228, 1230, 1231, 1229), (1217, 1225, 1227, 1219), (1218, 1219, 1221, 1220), (1219, 1227, 1229, 1221), (1247, 1239, 1238, 1246), (1247, 1245, 1237, 1239), (1221, 1229, 1231, 1223), (1226, 1228, 1229, 1227), (1222, 1230, 1228, 1220), (1224, 1226, 1227, 1225), (1220, 1221, 1223, 1222), (1216, 1224, 1225, 1217), (1216, 1217, 1219, 1218), (1218, 1226, 1224, 1216), (1241, 1243, 1235, 1233), (1240, 1241, 1233, 1232), (1239, 1237, 1233, 1235), (1247, 1243, 1241, 1245), (1245, 1241, 1240, 1244), (1244, 1240, 1242, 1246), (1236, 1238, 1234, 1232), (1242, 1240, 1232, 1234), (1244, 1246, 1238, 1236), (1242, 1234, 1235, 1243), (1237, 1236, 1232, 1233), (1247, 1246, 1242, 1243), (1239, 1235, 1234, 1238), (1245, 1244, 1236, 1237), (1253, 1255, 1351, 1349), (1251, 1249, 1248, 1250), (1252, 1254, 1249, 1251), (1249, 1254, 1258, 1257), (1255, 1253, 1250, 1248), (1253, 1252, 1251, 1250), (1271, 1268, 1261, 1260), (1255, 1248, 1256, 1259), (1254, 1255, 1259, 1258), (1248, 1249, 1257, 1256), (1262, 1263, 1260, 1261), (1268, 1269, 1262, 1261), (1269, 1270, 1263, 1262), (1270, 1271, 1260, 1263), (1265, 1267, 1339, 1337), (1257, 1258, 1334, 1333), (1266, 1264, 1336, 1338), (1256, 1257, 1333, 1332), (1267, 1265, 1271, 1270), (1266, 1267, 1270, 1269), (1264, 1266, 1269, 1268), (1265, 1264, 1268, 1271), (1274, 1275, 1273, 1272), (1278, 1282, 1283, 1279), (1274, 1278, 1279, 1275), (1272, 1276, 1278, 1274), (1275, 1279, 1277, 1273), (1273, 1277, 1276, 1272), (1283, 1287, 1285, 1281), (1276, 1280, 1282, 1278), (1279, 1283, 1281, 1277), (1277, 1281, 1280, 1276), (1286, 1290, 1291, 1287), (1281, 1285, 1284, 1280), (1282, 1286, 1287, 1283), (1280, 1284, 1286, 1282), (1290, 1288, 1289, 1291), (1284, 1288, 1290, 1286), (1287, 1291, 1289, 1285), (1285, 1289, 1288, 1284), (1294, 1295, 1293, 1292), (1298, 1302, 1303, 1299), (1294, 1298, 1299, 1295), (1292, 1296, 1298, 1294), (1295, 1299, 1297, 1293), (1293, 1297, 1296, 1292), (1303, 1307, 1305, 1301), (1296, 1300, 1302, 1298), (1299, 1303, 1301, 1297), (1297, 1301, 1300, 1296), (1306, 1310, 1311, 1307), (1301, 1305, 1304, 1300), (1302, 1306, 1307, 1303), (1300, 1304, 1306, 1302), (1310, 1308, 1309, 1311), (1304, 1308, 1310, 1306), (1307, 1311, 1309, 1305), (1305, 1309, 1308, 1304), (1314, 1312, 1313, 1315), (1318, 1319, 1323, 1322), (1314, 1315, 1319, 1318), (1312, 1314, 1318, 1316), (1315, 1313, 1317, 1319), (1313, 1312, 1316, 1317), (1323, 1321, 1325, 1327), (1316, 1318, 1322, 1320), (1319, 1317, 1321, 1323), (1317, 1316, 1320, 1321), (1326, 1327, 1331, 1330), (1321, 1320, 1324, 1325), (1322, 1323, 1327, 1326), (1320, 1322, 1326, 1324), (1330, 1331, 1329, 1328), (1324, 1326, 1330, 1328), (1327, 1325, 1329, 1331), (1325, 1324, 1328, 1329), (1338, 1336, 1344, 1346), (1335, 1332, 1340, 1343), (1334, 1335, 1343, 1342), (1339, 1338, 1346, 1347), (1258, 1259, 1335, 1334), (1264, 1265, 1337, 1336), (1259, 1256, 1332, 1335), (1267, 1266, 1338, 1339), (1343, 1340, 1345, 1347), (1342, 1343, 1347, 1346), (1341, 1342, 1346, 1344), (1340, 1341, 1344, 1345), (1337, 1339, 1347, 1345), (1332, 1333, 1341, 1340), (1336, 1337, 1345, 1344), (1333, 1334, 1342, 1341), (1350, 1348, 1352, 1354), (1252, 1253, 1349, 1348), (1254, 1252, 1348, 1350), (1255, 1254, 1350, 1351), (1352, 1353, 1355, 1354), (1351, 1350, 1354, 1355), (1349, 1351, 1355, 1353), (1348, 1349, 1353, 1352), (1475, 1477, 1478, 1476, 1428, 1430, 1431, 1429, 1385, 1387, 1388, 1386, 1424, 1426, 1427, 1425), (1386, 1382, 1421, 1424), (1382, 1376, 1407, 1421), (1476, 1471, 1416, 1428), (1360, 1361, 1363, 1362), (1479, 1433, 1442, 1488), (1376, 1378, 1359, 1358, 1408, 1407), (1417, 1411, 1377, 1381), (1454, 1480, 1489, 1462), (1425, 1420, 1472, 1475), (1406, 1408, 1358, 1356, 1468, 1467), (1371, 1370, 1365, 1364), (1367, 1366, 1361, 1360), (1394, 1455, 1463, 1402), (1370, 1368, 1367, 1365), (1364, 1365, 1362, 1363), (1365, 1367, 1360, 1362), (1429, 1417, 1381, 1385), (1411, 1413, 1357, 1359, 1378, 1377), (1375, 1373, 1372, 1374), (1369, 1371, 1364, 1366), (1375, 1374, 1369, 1368), (1373, 1375, 1368, 1370), (1366, 1364, 1363, 1361), (1368, 1369, 1366, 1367), (1372, 1373, 1370, 1371), (1374, 1372, 1371, 1369), (1358, 1451, 1450, 1483, 1485, 1356), (1445, 1399, 1389, 1437), (1359, 1391, 1390, 1449, 1451, 1358), (1357, 1438, 1437, 1389, 1391, 1359), (1488, 1442, 1446, 1492), (1402, 1463, 1459, 1398), (1356, 1485, 1484, 1436, 1438, 1357), (1492, 1446, 1436, 1484), (1462, 1489, 1493, 1458), (1398, 1459, 1449, 1390), (1432, 1395, 1403, 1441), (1441, 1403, 1399, 1445), (1458, 1493, 1483, 1450), (1454, 1456, 1457, 1455, 1394, 1396, 1397, 1395, 1432, 1434, 1435, 1433, 1479, 1481, 1482, 1480), (1376, 1379, 1378), (1379, 1380, 1378), (1380, 1377, 1378), (1389, 1392, 1391), (1392, 1393, 1391), (1393, 1390, 1391), (1385, 1381, 1383, 1387), (1387, 1383, 1384, 1388), (1388, 1384, 1382, 1386), (1376, 1382, 1384, 1379), (1379, 1384, 1383, 1380), (1380, 1383, 1381, 1377), (1403, 1395, 1397, 1405), (1405, 1397, 1396, 1404), (1404, 1396, 1394, 1402), (1399, 1403, 1405, 1401), (1401, 1405, 1404, 1400), (1400, 1404, 1402, 1398), (1389, 1399, 1401, 1392), (1392, 1401, 1400, 1393), (1393, 1400, 1398, 1390), (1466, 1468, 1356, 1357, 1413, 1412), (1406, 1409, 1408), (1409, 1410, 1408), (1410, 1407, 1408), (1411, 1414, 1413), (1414, 1415, 1413), (1415, 1412, 1413), (1436, 1439, 1438), (1439, 1440, 1438), (1440, 1437, 1438), (1449, 1452, 1451), (1452, 1453, 1451), (1453, 1450, 1451), (1421, 1407, 1410, 1423), (1423, 1410, 1409, 1422), (1422, 1409, 1406, 1420), (1428, 1416, 1418, 1430), (1430, 1418, 1419, 1431), (1431, 1419, 1417, 1429), (1420, 1425, 1427, 1422), (1422, 1427, 1426, 1423), (1423, 1426, 1424, 1421), (1411, 1417, 1419, 1414), (1414, 1419, 1418, 1415), (1415, 1418, 1416, 1412), (1463, 1455, 1457, 1465), (1465, 1457, 1456, 1464), (1464, 1456, 1454, 1462), (1459, 1463, 1465, 1461), (1461, 1465, 1464, 1460), (1460, 1464, 1462, 1458), (1449, 1459, 1461, 1452), (1452, 1461, 1460, 1453), (1453, 1460, 1458, 1450), (1432, 1441, 1443, 1434), (1434, 1443, 1444, 1435), (1435, 1444, 1442, 1433), (1441, 1445, 1447, 1443), (1443, 1447, 1448, 1444), (1444, 1448, 1446, 1442), (1445, 1437, 1440, 1447), (1447, 1440, 1439, 1448), (1448, 1439, 1436, 1446), (1471, 1466, 1412, 1416), (1466, 1469, 1468), (1469, 1470, 1468), (1470, 1467, 1468), (1483, 1486, 1485), (1486, 1487, 1485), (1487, 1484, 1485), (1472, 1467, 1470, 1474), (1474, 1470, 1469, 1473), (1473, 1469, 1466, 1471), (1471, 1476, 1478, 1473), (1473, 1478, 1477, 1474), (1474, 1477, 1475, 1472), (1479, 1488, 1490, 1481), (1481, 1490, 1491, 1482), (1482, 1491, 1489, 1480), (1488, 1492, 1494, 1490), (1490, 1494, 1495, 1491), (1491, 1495, 1493, 1489), (1492, 1484, 1487, 1494), (1494, 1487, 1486, 1495), (1495, 1486, 1483, 1493), (1420, 1406, 1467, 1472)])
me_circle_001.polygons.foreach_set('material_index', [4, 1, 1, 1, 1, 1, 1, 1, 1, 1, 1, 1, 1, 1, 1, 4, 4, 4, 4, 4, 4, 4, 4, 4, 4, 4, 4, 4, 4, 4, 4, 4, 4, 4, 4, 4, 4, 4, 4, 4, 4, 4, 4, 4, 4, 4, 4, 4, 4, 4, 4, 4, 4, 4, 4, 4, 4, 4, 4, 4, 4, 4, 4, 4, 4, 4, 4, 4, 4, 4, 4, 4, 4, 4, 4, 4, 4, 4, 4, 4, 4, 4, 4, 4, 4, 4, 4, 4, 4, 4, 4, 4, 4, 4, 4, 1, 1, 1, 1, 1, 1, 1, 1, 1, 1, 1, 1, 1, 1, 1, 1, 1, 1, 1, 1, 1, 1, 1, 1, 1, 1, 1, 1, 1, 1, 1, 1, 1, 1, 1, 1, 4, 1, 1, 1, 1, 1, 1, 1, 1, 1, 1, 1, 1, 1, 1, 4, 4, 4, 4, 4, 4, 4, 4, 4, 4, 4, 4, 4, 4, 4, 4, 4, 4, 4, 4, 4, 4, 4, 4, 4, 4, 4, 4, 4, 4, 4, 4, 4, 4, 4, 4, 4, 4, 4, 4, 4, 4, 4, 4, 4, 4, 4, 4, 4, 4, 4, 4, 4, 4, 4, 4, 4, 4, 4, 4, 4, 4, 4, 4, 4, 4, 4, 4, 4, 4, 4, 4, 4, 4, 4, 4, 4, 4, 4, 4, 1, 1, 1, 1, 1, 1, 1, 1, 1, 1, 1, 1, 1, 1, 1, 1, 1, 1, 1, 1, 1, 1, 1, 1, 1, 1, 1, 1, 1, 1, 1, 1, 1, 1, 1, 1, 4, 1, 1, 1, 1, 1, 1, 1, 1, 1, 1, 1, 1, 1, 1, 4, 4, 4, 4, 4, 4, 4, 4, 4, 4, 4, 4, 4, 4, 4, 4, 4, 4, 4, 4, 4, 4, 4, 4, 4, 4, 4, 4, 4, 4, 4, 4, 4, 4, 4, 4, 4, 4, 4, 4, 4, 4, 4, 4, 4, 4, 4, 4, 4, 4, 4, 4, 4, 4, 4, 4, 4, 4, 4, 4, 4, 4, 4, 4, 4, 4, 4, 4, 4, 4, 4, 4, 4, 4, 4, 4, 4, 4, 4, 4, 1, 1, 1, 1, 1, 1, 1, 1, 1, 1, 1, 1, 1, 1, 1, 1, 1, 1, 1, 1, 1, 1, 1, 1, 1, 1, 1, 1, 1, 1, 1, 1, 1, 1, 1, 1, 4, 1, 1, 1, 1, 1, 1, 1, 1, 1, 1, 1, 1, 1, 1, 4, 4, 4, 4, 4, 4, 4, 4, 4, 4, 4, 4, 4, 4, 4, 4, 4, 4, 4, 4, 4, 4, 4, 4, 4, 4, 4, 4, 4, 4, 4, 4, 4, 4, 4, 4, 4, 4, 4, 4, 4, 4, 4, 4, 4, 4, 4, 4, 4, 4, 4, 4, 4, 4, 4, 4, 4, 4, 4, 4, 4, 4, 4, 4, 4, 4, 4, 4, 4, 4, 4, 4, 4, 4, 4, 4, 4, 4, 4, 4, 1, 1, 1, 1, 1, 1, 1, 1, 1, 1, 1, 1, 1, 1, 1, 1, 1, 1, 1, 1, 1, 1, 1, 1, 1, 1, 1, 1, 1, 1, 1, 1, 1, 1, 1, 1, 4, 1, 1, 1, 1, 1, 1, 1, 1, 1, 1, 1, 1, 1, 1, 4, 4, 4, 4, 4, 4, 4, 4, 4, 4, 4, 4, 4, 4, 4, 4, 4, 4, 4, 4, 4, 4, 4, 4, 4, 4, 4, 4, 4, 4, 4, 4, 4, 4, 4, 4, 4, 4, 4, 4, 4, 4, 4, 4, 4, 4, 4, 4, 4, 4, 4, 4, 4, 4, 4, 4, 4, 4, 4, 4, 4, 4, 4, 4, 4, 4, 4, 4, 4, 4, 4, 4, 4, 4, 4, 4, 4, 4, 4, 4, 1, 1, 1, 1, 1, 1, 1, 1, 1, 1, 1, 1, 1, 1, 1, 1, 1, 1, 1, 1, 1, 1, 1, 1, 1, 1, 1, 1, 1, 1, 1, 1, 1, 1, 1, 1, 1, 1, 1, 1, 1, 1, 1, 1, 1, 1, 1, 1, 1, 1, 1, 1, 1, 1, 1, 1, 1, 1, 2, 2, 2, 2, 2, 2, 2, 2, 2, 2, 2, 2, 2, 2, 2, 2, 2, 2, 2, 2, 2, 2, 2, 2, 2, 2, 2, 2, 2, 2, 2, 2, 2, 2, 2, 2, 2, 2, 2, 2, 2, 2, 2, 2, 2, 2, 2, 2, 2, 2, 2, 2, 2, 2, 2, 2, 2, 2, 2, 2, 2, 2, 2, 2, 2, 2, 2, 2, 2, 2, 2, 2, 2, 2, 2, 2, 2, 2, 2, 2, 2, 2, 2, 2, 2, 2, 2, 2, 2, 2, 2, 2, 2, 2, 2, 2, 2, 2, 2, 2, 2, 2, 2, 2, 2, 2, 2, 2, 2, 2, 2, 2, 2, 2, 2, 2, 2, 2, 2, 2, 2, 2, 2, 2, 2, 2, 2, 2, 2, 2, 2, 2, 2, 2, 2, 2, 2, 2, 2, 2, 2, 2, 2, 2, 2, 2, 2, 2, 2, 2, 2, 2, 2, 2, 2, 2, 2, 2, 2, 2, 1, 1, 2, 2, 2, 2, 2, 2, 2, 2, 1, 1, 1, 1, 1, 1, 1, 1, 1, 1, 1, 1, 1, 1, 1, 1, 1, 1, 1, 1, 1, 1, 1, 1, 2, 2, 2, 2, 2, 2, 2, 2, 2, 2, 2, 2, 2, 2, 2, 2, 2, 2, 2, 2, 2, 2, 2, 2, 2, 2, 2, 2, 2, 2, 2, 2, 2, 2, 2, 2, 2, 2, 2, 2, 2, 2, 2, 2, 2, 2, 2, 2, 2, 2, 2, 2, 2, 2, 2, 2, 2, 2, 2, 2, 2, 2, 2, 2, 2, 2, 2, 2, 2, 2, 2, 2, 2, 2, 2, 2, 2, 2, 2, 2, 2, 2, 2, 2, 2, 2, 2, 2, 2, 2, 2, 2, 2, 2, 2, 2, 2, 2, 2, 2, 2, 2, 2, 2, 2, 2, 2, 2, 2, 2, 2, 2, 2, 2, 2, 2, 2, 2, 2, 2, 2, 2, 2, 2, 2, 2, 2, 2, 2, 2, 2, 2, 2, 2, 2, 2, 2, 2, 2, 2, 2, 2, 2, 2, 2, 2, 2, 2, 2, 2, 2, 2, 2, 2, 2, 2, 2, 2, 2, 2, 1, 1, 2, 2, 2, 2, 2, 2, 2, 2, 1, 1, 1, 1, 1, 1, 1, 1, 1, 1, 1, 1, 1, 1, 0, 0, 0, 0, 0, 0, 2, 0, 0, 0, 2, 2, 2, 2, 0, 0, 0, 0, 0, 0, 0, 0, 1, 1, 1, 1, 1, 1, 1, 1, 1, 1, 1, 1, 1, 1, 1, 1, 1, 1, 1, 1, 1, 1, 1, 1, 1, 1, 1, 1, 1, 1, 1, 1, 1, 1, 1, 1, 1, 1, 1, 1, 1, 1, 1, 1, 1, 1, 1, 1, 1, 1, 1, 1, 1, 1, 1, 1, 1, 1, 0, 0, 0, 0, 1, 1, 1, 1, 1, 1, 1, 1, 0, 0, 0, 0, 0, 0, 0, 0, 1, 1, 1, 1, 2, 3, 1, 1, 3, 1, 1, 2, 2, 3, 2, 2, 2, 1, 1, 2, 2, 2, 2, 2, 2, 2, 2, 3, 3, 3, 3, 3, 3, 3, 3, 3, 3, 3, 3, 3, 3, 1, 1, 1, 3, 3, 3, 1, 1, 1, 1, 1, 1, 3, 3, 3, 3, 3, 3, 3, 3, 3, 1, 1, 1, 1, 1, 1, 1, 3, 3, 3, 3, 3, 3, 1, 1, 1, 1, 1, 1, 1, 1, 1, 1, 1, 1, 3, 3, 3, 3, 3, 3, 3, 3, 3, 3, 3, 3, 3, 3, 3, 3, 3, 3, 1, 1, 1, 1, 3, 3, 3, 1, 1, 1, 1, 1, 1, 3, 3, 3, 3, 3, 3, 3, 3, 3, 1])
me_circle_001.materials.append(mat_compactorbase)
me_circle_001.materials.append(mat_compactoredge)
me_circle_001.materials.append(mat_compactorclamp)
me_circle_001.materials.append(mat_redbutton)
me_circle_001.materials.append(mat_glass)
me_circle_001.use_remesh_preserve_volume = False
me_circle_001.use_remesh_preserve_attributes = False
me_circle_001.use_mirror_vertex_groups = False
me_circle_001.update()

# ---- objects
ob_circle_000 = bpy.data.objects.new('Circle.000', me_circle_002)
ob_circle_001 = bpy.data.objects.new('Circle.001', me_circle_001)

# ---- transforms, parenting, visibility, modifiers, constraints
ob_circle_000.location = (-0.9702, 1.554, 5.192)
ob_circle_000.scale = (0.3535, 0.3535, 0.3535)
ob_circle_000.lineart.crease_threshold = 0.0
ob_circle_001.location = (-0.7268, 1.498, 2.187)
ob_circle_001.scale = (0.3535, 0.3535, 0.3535)
ob_circle_001.lineart.crease_threshold = 0.0

# ---- collection membership
col_collection_1.objects.link(ob_circle_000)
col_collection_1.objects.link(ob_circle_001)

# ---- scene / render settings (as saved in the file)
scene.frame_start = 1; scene.frame_end = 250; scene.frame_set(0)
scene.render.engine = 'BLENDER_EEVEE_NEXT'
scene.render.resolution_percentage = 50
scene.render.dither_intensity = 0.0
scene.cycles.use_denoising = False
scene.cycles.samples = 10
scene.cycles.sampling_pattern = 'TABULATED_SOBOL'
scene.cycles.light_sampling_threshold = 0.0
scene.cycles.use_adaptive_sampling = False
scene.cycles.use_light_tree = False
scene.cycles.blur_glossy = 0.0
scene.cycles.pixel_filter_type = 'GAUSSIAN'
scene.cycles.sample_clamp_indirect = 0.0
scene.view_settings.view_transform = 'Standard'
bpy.context.view_layer.update()

# ---- added for rendering (the .blend has no active camera and no usable light): camera, sun
cam_auto = bpy.data.cameras.new('AutoCamera')
cam_auto.lens = 50.0
cam_auto.sensor_width = 36.0
cam_auto.clip_end = 1000.0
ob_auto_camera = bpy.data.objects.new('AutoCamera', cam_auto)
scene.collection.objects.link(ob_auto_camera)
ob_auto_camera.location = (6.6549, -6.42986, 8.36682)
ob_auto_camera.rotation_euler = (1.09748, -7.21219e-08, 0.694738)
scene.camera = ob_auto_camera
light_auto_sun = bpy.data.lights.new('AutoSun', 'SUN')
light_auto_sun.energy = 3.0
light_auto_sun.angle = 0.0523599
ob_auto_sun = bpy.data.objects.new('AutoSun', light_auto_sun)
scene.collection.objects.link(ob_auto_sun)
ob_auto_sun.rotation_euler = (0.872665, 0.174533, 0.523599)
bpy.context.view_layer.update()
